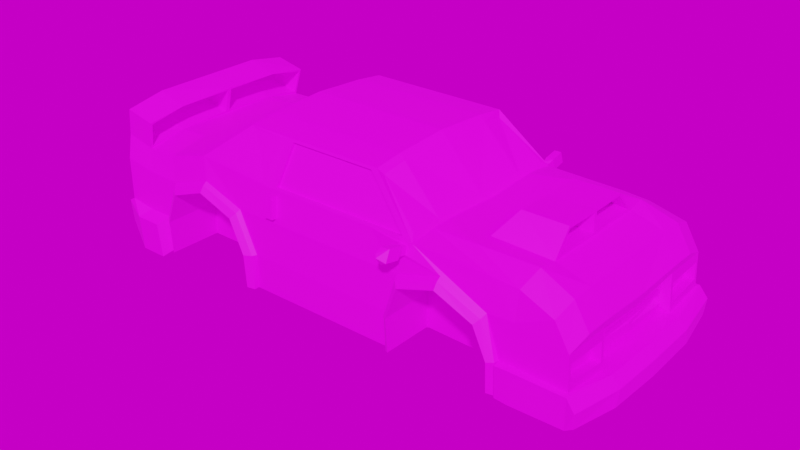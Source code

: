 # Source: Test.blend  (saved by Blender 3.5.10; exported with 4.5.12 LTS)
import bpy
from mathutils import Matrix  # noqa: F401  (used for matrix-valued properties, if any)

bpy.ops.wm.read_factory_settings(use_empty=True)
scene = bpy.context.scene
scene.name = 'Scene'

# ---- collections
col_collection = bpy.data.collections.new('Collection'); scene.collection.children.link(col_collection)

# ---- images (referenced by path relative to the original .blend; pixels are not part of the script)
import os
ASSET_DIR = os.environ.get("B2B_ASSET_DIR", "")  # directory of the original .blend (textures are referenced by path, not embedded)
HERE = os.path.dirname(os.path.abspath(__file__))  # packed textures are extracted next to this script under _unpacked/

def load_image(name, relpath, width, height, colorspace="sRGB"):
    """Load a texture the original file referenced (path relative to the .blend, or extracted next to this script)."""
    p = next((c for c in (os.path.join(HERE, relpath), os.path.join(ASSET_DIR, relpath)) if relpath and os.path.exists(c)), "")
    if p:
        img = bpy.data.images.load(p, check_existing=True)
        img.name = name
    else:  # same state as the original file: an image datablock whose file is absent (Cycles renders it pink)
        img = bpy.data.images.new(name, width, height)
        img.source = "FILE"
        img.filepath = "//" + (relpath or name)
    img.colorspace_settings.name = colorspace
    return img
img_imphenziapalette01_png = load_image('ImphenziaPalette01.png', 'textures/ImphenziaPalette01.png', 1024, 1024, 'sRGB')
img_industrial_sunset_puresky_1k_hdr = load_image('industrial_sunset_puresky_1k.hdr', 'textures/industrial_sunset_puresky_1k.hdr', 1024, 1024, 'Linear Rec.709')

# ---- materials (node trees are filled in below, after node groups)
mat_car = bpy.data.materials.new('Car')
mat_car.use_transparent_shadow = False

# ---- node groups
ng_auto_smooth = bpy.data.node_groups.new('Auto Smooth', 'GeometryNodeTree')
_s = ng_auto_smooth.interface.new_socket(name='Geometry', in_out='OUTPUT', socket_type='NodeSocketGeometry')
_s = ng_auto_smooth.interface.new_socket(name='Geometry', in_out='INPUT', socket_type='NodeSocketGeometry')
_s = ng_auto_smooth.interface.new_socket(name='Angle', in_out='INPUT', socket_type='NodeSocketFloat')
_s.subtype = 'ANGLE'
_s.min_value = 0.0
_s.max_value = 3.142
ng_auto_smooth.is_modifier = True
_N = ng_auto_smooth.nodes; _L = ng_auto_smooth.links
n0 = _N.new('NodeGroupOutput'); n0.name = 'Group Output'; n0.location = (480, -100)
n1 = _N.new('NodeGroupInput'); n1.name = 'Group Input'; n1.location = (-420, -300)
n2 = _N.new('NodeGroupInput'); n2.name = 'Group Input.001'; n2.location = (-60, -100)
n3 = _N.new('GeometryNodeSetShadeSmooth'); n3.name = 'Set Shade Smooth'; n3.location = (120, -100)
n3.domain = 'EDGE'
n4 = _N.new('GeometryNodeSetShadeSmooth'); n4.name = 'Set Shade Smooth.001'; n4.location = (300, -100)
n5 = _N.new('GeometryNodeInputMeshEdgeAngle'); n5.name = 'Edge Angle'; n5.location = (-420, -220)
n6 = _N.new('GeometryNodeInputEdgeSmooth'); n6.name = 'Is Edge Smooth'; n6.location = (-60, -160)
n7 = _N.new('GeometryNodeInputShadeSmooth'); n7.name = 'Is Face Smooth'; n7.location = (-240, -340)
n8 = _N.new('FunctionNodeBooleanMath'); n8.name = 'Boolean Math'; n8.location = (-60, -220)
n9 = _N.new('FunctionNodeCompare'); n9.name = 'Compare'; n9.location = (-240, -180)
n9.operation = 'LESS_EQUAL'
_L.new(n5.outputs[0], n9.inputs[0])
_L.new(n4.outputs[0], n0.inputs[0])
_L.new(n1.outputs[1], n9.inputs[1])
_L.new(n9.outputs[0], n8.inputs[0])
_L.new(n7.outputs[0], n8.inputs[1])
_L.new(n2.outputs[0], n3.inputs[0])
_L.new(n6.outputs[0], n3.inputs[1])
_L.new(n3.outputs[0], n4.inputs[0])
_L.new(n8.outputs[0], n3.inputs[2])
n0.is_active_output = True

# ---- material node trees
mat_car.use_nodes = True; mat_car.node_tree.nodes.clear()
_N = mat_car.node_tree.nodes; _L = mat_car.node_tree.links
n0 = _N.new('ShaderNodeBsdfPrincipled'); n0.name = 'Principled BSDF'; n0.location = (10, 300)
n0.distribution = 'GGX'
n0.subsurface_method = 'RANDOM_WALK_SKIN'
n0.inputs[3].default_value = 1.45
n0.inputs[27].default_value = (0.0, 0.0, 0.0, 1.0)
n0.inputs[28].default_value = 1.0
n1 = _N.new('ShaderNodeOutputMaterial'); n1.name = 'Material Output'; n1.location = (300, 300)
n2 = _N.new('ShaderNodeTexImage'); n2.name = 'Image Texture'; n2.location = (-428, 212)
n2.image = img_imphenziapalette01_png
n2.interpolation = 'Closest'
_L.new(n0.outputs[0], n1.inputs[0])
_L.new(n2.outputs[0], n0.inputs[0])
n1.is_active_output = True

# ---- world
world_world = bpy.data.worlds.new('World'); scene.world = world_world
world_world.use_nodes = True; world_world.node_tree.nodes.clear()
_N = world_world.node_tree.nodes; _L = world_world.node_tree.links
n0 = _N.new('ShaderNodeOutputWorld'); n0.name = 'World Output'; n0.location = (300, 300)
n1 = _N.new('ShaderNodeBackground'); n1.name = 'Background'; n1.location = (10, 300)
n1.inputs[1].default_value = 0.8
n2 = _N.new('ShaderNodeTexEnvironment'); n2.name = 'Environment Texture'; n2.location = (-274, 261)
n2.image = img_industrial_sunset_puresky_1k_hdr
_L.new(n1.outputs[0], n0.inputs[0])
_L.new(n2.outputs[0], n1.inputs[0])
n0.is_active_output = True
world_world.color = (0.05088, 0.05088, 0.05088)
world_world.use_sun_shadow = False
world_world.sun_shadow_jitter_overblur = 0.0

# ---- meshes
me_cube_001 = bpy.data.meshes.new('Cube.001')
me_cube_001.from_pydata([(1.468, 0.9995, 0.7538), (3.207, 0.9954, 0.7159), (3.554, 0.9881, 0.104), (3.191, 0.9906, 0.1481), (1.47, 0.9995, 0.1524), (-1.461, 1.001, 0.1524), (-3.258, 1.002, 0.1524), (-3.032, 0.9908, 1.313), (-1.721, 0.986, 1.316), (3.306, 0.9904, 0.1213), (1.355, 0.9995, 0.1293), (-1.345, 1.001, 0.1293), (-4.335, 1.033, 1.098), (1.664, 1.0, 1.318), (2.986, 0.998, 1.276), (3.188, 0.9491, 0.1026), (1.47, 0.9503, 0.1524), (-1.461, 0.9155, 0.1524), (-3.258, 0.9165, 0.1524), (-3.032, 0.9477, 1.313), (-3.373, 1.002, 0.1293), (-4.335, 1.033, 1.505), (3.554, -0.002022, 0.0598), (-4.335, 0.002466, 0.401), (-4.335, 0.002466, 1.566), (3.309, -0.00157, 0.1134), (1.354, -0.0004574, 0.1293), (-1.346, 0.0007657, 0.1293), (-3.374, 0.001919, 0.1293), (-3.373, 1.737, 0.1385), (-4.334, 1.745, 1.505), (3.109, 1.772, 1.423), (3.55, 1.771, 1.452), (3.545, 1.709, 0.1886), (3.31, 1.71, 0.2056), (1.577, 1.736, 1.751), (1.355, 1.734, 0.1385), (-0.9819, 1.761, 1.543), (-1.345, 1.735, 0.1385), (-3.137, 1.775, 1.455), (1.665, 1.92, 1.318), (2.985, 1.919, 1.266), (3.195, 1.858, 0.232), (1.471, 1.882, 0.1616), (-1.46, 1.883, 0.1616), (-3.257, 1.884, 0.1616), (-3.032, 1.923, 1.313), (-1.72, 1.922, 1.316), (-3.239, 1.002, 0.7538), (-1.459, 1.001, 0.7538), (3.206, 0.9493, 0.6987), (1.468, 0.9503, 0.7538), (-3.239, 0.9165, 0.7538), (-1.46, 0.9155, 0.7538), (-4.335, 0.002466, 0.8158), (3.545, 1.757, 0.7686), (3.324, 1.759, 0.7609), (1.353, 1.773, 0.7538), (-1.3, 1.774, 0.7538), (3.209, 1.907, 0.7577), (1.469, 1.92, 0.7538), (-3.239, 1.923, 0.7538), (-1.459, 1.922, 0.7538), (-4.334, 1.745, 1.098), (-3.397, 1.775, 0.7538), (2.327, 0.999, 1.545), (2.327, 0.9498, 1.546), (2.326, 0.9498, 0.1387), (1.703, 1.755, 1.797), (2.327, 1.92, 1.539), (2.326, 0.9498, 0.7387), (-2.378, 1.001, 1.555), (-2.378, 0.916, 0.1524), (-2.378, 0.916, 1.555), (-2.377, 1.775, 1.711), (-2.377, 1.922, 1.555), (-2.377, 0.916, 0.7538), (3.554, 1.697, 1.92), (-3.27, 1.002, 2.007), (-2.473, 1.001, 2.087), (-3.27, 1.701, 1.877), (-4.334, 1.702, 1.98), (-0.8591, 1.687, 2.028), (1.008, 1.686, 2.028), (-3.271, 0.001861, 2.007), (-2.474, 0.001407, 2.087), (-2.297, 1.69, 2.118), (3.061, 1.846, 1.35), (1.587, 1.847, 1.404), (3.288, 1.783, 0.19), (1.376, 1.808, 0.1207), (1.374, 1.847, 0.7486), (3.303, 1.833, 0.7557), (2.326, 1.846, 1.648), (-3.351, 1.81, 0.1224), (-1.368, 1.809, 0.1224), (-1.645, 1.848, 1.403), (-3.112, 1.849, 1.403), (-1.344, 1.848, 0.7489), (-3.354, 1.849, 0.7489), (-2.378, 1.849, 1.661), (-0.8676, 0.9684, 2.852), (0.51, 0.9676, 2.852), (-1.547, 0.9688, 2.852), (-0.6712, 1.48, 2.744), (0.5103, 1.466, 2.788), (0.5094, -0.0002898, 2.909), (-0.9196, 0.0005232, 2.909), (1.029, -0.0005856, 2.817), (-1.454, 1.477, 2.748), (1.035, 0.9588, 2.761), (-1.548, 0.0008806, 2.909), (-3.854, 1.002, 0.1293), (-3.855, 0.002193, 0.1293), (-3.735, 1.775, 1.459), (-3.854, 1.737, 0.1385), (-3.866, 1.775, 0.7538), (-3.802, 1.002, 1.991), (-3.802, 1.702, 1.861), (4.432, 0.9969, 0.1084), (4.408, 0.9828, 1.138), (4.427, 0.9829, 0.812), (4.451, -0.002532, 0.06476), (4.403, -0.002505, 1.261), (4.397, 1.72, 1.157), (4.404, 1.728, 0.1937), (4.41, 1.72, 0.8768), (-0.4253, 1.0, 0.1293), (-0.4259, 0.0002423, 0.1293), (-0.8186, 1.761, 1.543), (-0.4249, 1.735, 0.1385), (-0.4037, 1.774, 0.7538), (-0.4573, 1.687, 2.028), (-0.4563, 0.9681, 2.852), (-0.4569, 0.0002599, 2.909), (-0.456, 1.48, 2.744), (-4.327, 0.03872, 2.146), (-4.327, 1.006, 2.146), (-4.326, 1.669, 2.023), (-3.795, 0.03841, 2.028), (-3.794, 1.669, 1.904), (-4.236, 0.03736, 2.555), (-4.235, 1.707, 2.431), (-3.704, 0.03706, 2.436), (-3.703, 1.043, 2.436), (-3.703, 1.707, 2.312), (-4.335, 0.002466, 2.11), (-3.695, 1.746, 2.342), (-3.803, 0.002164, 1.991), (-4.228, 0.002405, 2.591), (-4.227, 1.047, 2.591), (-4.227, 1.746, 2.46), (-3.696, 0.002103, 2.472), (4.144, 1.771, 1.73), (1.691, 0.9984, 2.065), (3.12, 1.698, 1.949), (1.694, 1.573, 2.07), (1.696, -0.0009651, 2.067), (4.391, 1.771, 1.312), (4.417, 1.77, 0.7426), (4.246, 0.9829, 1.12), (4.235, 1.72, 1.142), (4.265, 0.9829, 0.7969), (4.249, 1.719, 0.8726), (4.399, 0.9324, 1.319), (4.438, 0.9325, 0.6646), (4.451, -0.002532, 0.6644), (4.164, 0.9124, 1.265), (4.167, -0.00237, 1.233), (4.202, 0.9121, 0.6611), (4.212, -0.002397, 0.6744), (4.44, 0.9295, 1.463), (4.437, 1.388, 1.456), (4.185, 0.9947, 1.889), (4.442, -0.002527, 1.428), (4.19, -0.002384, 1.902), (3.633, -0.002067, 2.059), (2.586, 0.9956, 2.087), (3.624, 0.9131, 2.092), (1.86, 0.996, 2.107), (2.585, 1.315, 2.093), (2.589, -0.001473, 2.083), (1.817, 1.286, 2.064), (1.924, -0.001094, 2.111), (4.185, 1.388, 1.876), (3.609, 1.315, 2.098), (3.195, 1.716, 0.228), (3.306, 0.5515, 0.09316), (0.9481, 0.9673, 2.852), (0.8494, 1.479, 2.744), (0.9475, -0.0005391, 2.909), (1.778, 0.999, 1.971), (1.589, 1.686, 2.025), (1.778, -0.001012, 1.975), (1.57, 1.727, 1.931), (-0.456, 1.467, 2.788), (0.5103, 1.479, 2.744), (0.9484, 1.466, 2.788), (-0.9229, 1.482, 2.749), (-1.108, 1.687, 2.039), (1.707, 1.708, 1.924), (1.008, 1.636, 2.014), (0.5102, 1.429, 2.729), (-0.4573, 1.637, 2.014), (-0.4561, 1.43, 2.729), (0.8494, 1.429, 2.729), (-0.6712, 1.43, 2.729), (-0.8591, 1.637, 2.014), (1.589, 1.636, 2.011), (-0.8513, 1.713, 1.893), (-0.7836, 1.467, 2.788), (-2.473, 1.701, 2.096), (-1.547, 1.468, 2.788), (-2.39, 0.00136, 2.161), (-1.637, 0.962, 2.779), (1.013, 1.39, 2.685), (-4.335, 1.002, 0.8158), (-4.335, 1.002, 1.566), (-4.334, 1.776, 1.566), (-4.334, 1.776, 0.8158), (-4.139, 1.033, 1.098), (-4.139, 1.033, 1.505), (-4.138, 1.745, 1.505), (-4.138, 1.745, 1.098), (-4.139, 1.556, 1.505), (-4.139, 1.556, 1.098), (-1.632, 0.0009282, 2.835), (-2.386, 1.594, 2.169), (-1.636, 1.407, 2.721), (-2.384, 1.001, 2.16), (-2.273, 0.001293, 2.073), (-1.514, 0.0008613, 2.746), (-2.269, 1.588, 2.08), (-1.518, 1.401, 2.633), (-2.266, 0.9953, 2.072), (-1.519, 0.9564, 2.691), (1.567, 1.773, 1.45), (2.327, 1.772, 1.698), (1.008, 1.699, 1.985), (1.778, 1.698, 1.976), (1.596, 1.86, 1.783), (1.7, 1.871, 1.819), (1.703, 1.824, 1.946), (1.736, 1.95, 1.806), (1.742, 1.876, 2.008), (1.729, 2.197, 1.853), (1.734, 2.122, 2.055), (1.596, 1.833, 1.952), (1.596, 1.906, 2.0), (1.596, 1.91, 1.732), (1.596, 2.157, 1.778), (1.597, 2.139, 2.043), (1.597, 2.255, 1.92), (1.597, 2.252, 1.994), (2.84, 0.6604, 2.442), (3.609, 0.6451, 2.402), (3.607, -0.002052, 2.434), (2.84, -0.001616, 2.427), (3.623, 0.995, 2.058), (3.606, 0.66, 2.442), (3.632, 0.03321, 2.096), (3.34, 0.03451, 2.103), (3.611, 0.02577, 2.395), (3.317, 0.02707, 2.393), (3.334, 0.9144, 2.107), (3.316, 0.6464, 2.407), (3.541, 1.88, 0.755), (3.543, 1.832, 0.1763), (3.317, 1.832, 0.1936), (3.331, 1.882, 0.7485), (4.428, 1.819, 0.1823), (4.446, 1.86, 0.7302), (4.584, 0.9335, 0.657), (4.577, 0.9979, 0.1053), (4.594, -0.002614, 0.06199), (4.603, -0.002619, 0.6554), (4.728, 0.9465, 0.4971), (4.72, 1.011, 0.2283), (4.736, -0.002694, 0.2035), (4.572, 1.832, 0.2762), (4.745, -0.002699, 0.4976), (4.59, 1.873, 0.5442), (-1.62, 1.774, 1.452), (-1.026, 1.7, 1.985), (-0.4566, 1.774, 1.451), (-0.4572, 1.7, 1.985), (-0.9818, 1.866, 1.558), (-0.8186, 1.866, 1.558), (-0.8187, 1.817, 1.907), (-3.979, 1.199, 0.01538), (-4.46, 1.001, 0.3278), (-4.459, 1.735, 0.3371), (-4.46, 0.002538, 0.3278), (-3.98, 0.002264, 0.01538), (-4.46, 0.002538, 0.7426), (-4.46, 1.001, 0.7426), (-3.991, 1.973, 0.6399), (-3.522, 1.972, 0.6399), (-4.459, 1.774, 0.7426), (-3.979, 1.934, 0.0246), (-3.498, 1.934, 0.0246), (4.171, 0.9124, 1.161), (4.174, 0.9123, 1.107), (4.178, 0.9123, 1.052), (4.181, 0.9123, 0.9971), (4.188, 0.9122, 0.8855), (4.179, -0.002378, 1.086), (4.183, -0.00238, 1.036), (4.168, 0.9124, 1.213), (4.185, 0.9123, 0.9415), (4.192, 0.9122, 0.8293), (4.171, -0.002373, 1.185), (4.175, -0.002375, 1.136), (4.187, -0.002382, 0.9854), (4.192, -0.002385, 0.9341), (4.247, 0.9128, 1.231), (4.25, 0.9128, 1.177), (4.254, 0.9128, 1.123), (4.257, 0.9128, 1.068), (4.26, 0.9127, 1.012), (4.264, 0.9127, 0.9562), (4.274, 0.9126, 0.7861), (4.278, 0.9126, 0.7294), (4.25, -0.002418, 1.202), (4.254, -0.00242, 1.153), (4.258, -0.002423, 1.103), (4.262, -0.002425, 1.052), (4.267, -0.002427, 1.001), (4.271, -0.00243, 0.9489), (4.275, -0.002432, 0.8967), (4.279, -0.002434, 0.8442), (4.283, -0.002437, 0.7916), (4.287, -0.002439, 0.739), (1.467, -1.001, 0.7538), (3.206, -0.9984, 0.7159), (3.553, -0.9922, 0.104), (3.19, -0.9936, 0.1481), (1.469, -1.001, 0.1524), (-1.462, -0.9992, 0.1524), (-3.259, -0.9981, 0.1524), (-3.034, -0.9874, 1.313), (-1.722, -0.984, 1.316), (3.305, -0.9936, 0.1213), (1.353, -1.0, 0.1293), (-1.346, -0.9992, 0.1293), (-4.336, -1.029, 1.098), (1.663, -1.002, 1.318), (2.985, -1.001, 1.276), (3.187, -0.9521, 0.1026), (1.469, -0.9514, 0.1524), (-1.462, -0.9138, 0.1524), (-3.259, -0.9128, 0.1524), (-3.034, -0.9443, 1.313), (-3.374, -0.9981, 0.1293), (-4.336, -1.029, 1.505), (-3.375, -1.733, 0.1385), (-4.336, -1.74, 1.505), (3.107, -1.775, 1.423), (3.548, -1.775, 1.452), (3.543, -1.713, 0.1886), (3.308, -1.713, 0.2056), (1.575, -1.738, 1.751), (1.353, -1.735, 0.1385), (-0.9839, -1.76, 1.543), (-1.347, -1.734, 0.1385), (-3.139, -1.772, 1.455), (1.663, -1.922, 1.318), (2.983, -1.922, 1.266), (3.193, -1.861, 0.232), (1.469, -1.883, 0.1616), (-1.463, -1.881, 0.1616), (-3.259, -1.88, 0.1616), (-3.034, -1.919, 1.313), (-1.723, -1.92, 1.316), (-3.24, -0.9982, 0.7538), (-1.461, -0.9992, 0.7538), (3.205, -0.9524, 0.6987), (1.467, -0.9514, 0.7538), (-3.24, -0.9128, 0.7538), (-1.461, -0.9138, 0.7538), (3.543, -1.761, 0.7686), (3.322, -1.762, 0.7609), (1.351, -1.774, 0.7538), (-1.303, -1.773, 0.7538), (3.207, -1.91, 0.7577), (1.466, -1.921, 0.7538), (-3.241, -1.919, 0.7538), (-1.461, -1.92, 0.7538), (-4.336, -1.74, 1.098), (-3.399, -1.771, 0.7538), (2.326, -1.001, 1.545), (2.326, -0.9519, 1.546), (2.325, -0.9519, 0.1387), (1.701, -1.757, 1.797), (2.324, -1.922, 1.539), (2.325, -0.9519, 0.7387), (-2.379, -0.9986, 1.555), (-2.379, -0.9133, 0.1524), (-2.379, -0.9133, 1.555), (-2.379, -1.772, 1.711), (-2.379, -1.92, 1.555), (-2.378, -0.9133, 0.7538), (3.552, -1.701, 1.92), (-3.271, -0.9981, 2.007), (-2.475, -0.9986, 2.087), (-3.272, -1.698, 1.877), (-4.336, -1.697, 1.98), (-0.861, -1.686, 2.028), (1.006, -1.687, 2.028), (-2.299, -1.688, 2.118), (3.059, -1.849, 1.35), (1.585, -1.848, 1.404), (3.286, -1.786, 0.19), (1.374, -1.809, 0.1207), (1.372, -1.848, 0.7486), (3.301, -1.836, 0.7557), (2.324, -1.848, 1.648), (-3.353, -1.806, 0.1224), (-1.37, -1.808, 0.1224), (-1.647, -1.846, 1.403), (-3.114, -1.845, 1.403), (-1.346, -1.846, 0.7489), (-3.356, -1.845, 0.7489), (-2.38, -1.846, 1.661), (-0.8687, -0.9674, 2.852), (0.5089, -0.9682, 2.852), (-1.548, -0.967, 2.852), (-0.6729, -1.479, 2.744), (0.5086, -1.467, 2.788), (-1.456, -1.475, 2.748), (1.034, -0.9599, 2.761), (-3.855, -0.9978, 0.1293), (-3.738, -1.771, 1.459), (-3.856, -1.732, 0.1385), (-3.868, -1.771, 0.7538), (-3.804, -0.9978, 1.991), (-3.804, -1.697, 1.861), (4.43, -1.002, 0.1084), (4.407, -0.9878, 1.138), (4.426, -0.9879, 0.812), (4.395, -1.725, 1.157), (4.402, -1.733, 0.1937), (4.408, -1.725, 0.8768), (-0.4265, -0.9998, 0.1293), (-0.8206, -1.76, 1.543), (-0.4269, -1.734, 0.1385), (-0.4057, -1.773, 0.7538), (-0.4592, -1.687, 2.028), (-0.4574, -0.9676, 2.852), (-0.4577, -1.479, 2.744), (-4.327, -0.03379, 2.146), (-4.328, -1.001, 2.146), (-4.328, -1.664, 2.023), (-3.795, -0.03409, 2.028), (-3.796, -1.665, 1.904), (-4.236, -0.03254, 2.555), (-4.237, -1.702, 2.431), (-3.704, -0.03284, 2.436), (-3.704, -1.039, 2.436), (-3.705, -1.703, 2.312), (-3.697, -1.742, 2.342), (-4.229, -1.042, 2.591), (-4.229, -1.742, 2.46), (4.142, -1.776, 1.73), (1.69, -1.0, 2.065), (3.118, -1.701, 1.949), (1.693, -1.575, 2.07), (4.388, -1.776, 1.312), (4.415, -1.775, 0.7426), (4.245, -0.9877, 1.12), (4.233, -1.725, 1.142), (4.263, -0.9878, 0.7969), (4.247, -1.724, 0.8726), (4.398, -0.9374, 1.319), (4.437, -0.9376, 0.6646), (4.163, -0.9171, 1.265), (4.201, -0.9169, 0.6611), (4.439, -0.9346, 1.463), (4.435, -1.393, 1.456), (4.184, -0.9995, 1.889), (2.585, -0.9986, 2.087), (3.623, -0.9172, 2.092), (1.859, -0.9981, 2.107), (2.583, -1.318, 2.093), (1.815, -1.288, 2.064), (4.183, -1.393, 1.876), (3.608, -1.319, 2.098), (3.193, -1.719, 0.228), (3.305, -0.5547, 0.09316), (0.947, -0.9684, 2.852), (0.8477, -1.48, 2.744), (1.777, -1.001, 1.971), (1.587, -1.688, 2.025), (1.568, -1.729, 1.931), (-0.4577, -1.466, 2.788), (0.5086, -1.48, 2.744), (0.9467, -1.467, 2.788), (-0.9246, -1.481, 2.749), (-1.11, -1.686, 2.039), (1.705, -1.71, 1.924), (1.006, -1.637, 2.014), (0.5086, -1.43, 2.729), (-0.4591, -1.636, 2.014), (-0.4577, -1.429, 2.729), (0.8478, -1.43, 2.729), (-0.6729, -1.429, 2.729), (-0.861, -1.636, 2.014), (1.587, -1.638, 2.011), (-0.8533, -1.712, 1.893), (-0.7853, -1.466, 2.788), (-2.475, -1.698, 2.096), (-1.549, -1.466, 2.788), (-1.638, -0.9601, 2.779), (1.011, -1.391, 2.685), (-4.336, -0.9975, 0.8158), (-4.336, -0.9975, 1.566), (-4.336, -1.771, 1.566), (-4.336, -1.771, 0.8158), (-4.14, -1.029, 1.098), (-4.14, -1.029, 1.505), (-4.14, -1.74, 1.505), (-4.14, -1.74, 1.098), (-4.14, -1.552, 1.505), (-4.14, -1.552, 1.098), (-2.388, -1.591, 2.169), (-1.637, -1.405, 2.721), (-2.385, -0.9982, 2.16), (-2.271, -1.586, 2.08), (-1.52, -1.4, 2.633), (-2.267, -0.9928, 2.072), (-1.521, -0.9547, 2.691), (1.565, -1.774, 1.45), (2.325, -1.774, 1.698), (1.006, -1.7, 1.985), (1.776, -1.7, 1.976), (1.594, -1.862, 1.783), (1.698, -1.873, 1.819), (1.701, -1.826, 1.946), (1.734, -1.952, 1.806), (1.74, -1.878, 2.008), (1.726, -2.199, 1.853), (1.732, -2.124, 2.055), (1.594, -1.835, 1.952), (1.594, -1.907, 2.0), (1.594, -1.912, 1.732), (1.594, -2.158, 1.778), (1.594, -2.141, 2.043), (1.594, -2.257, 1.92), (1.594, -2.254, 1.994), (2.839, -0.6636, 2.442), (3.609, -0.6492, 2.402), (3.622, -0.9991, 2.058), (3.605, -0.6641, 2.442), (3.631, -0.03734, 2.096), (3.34, -0.03831, 2.103), (3.611, -0.02987, 2.395), (3.317, -0.03085, 2.393), (3.332, -0.9182, 2.107), (3.315, -0.6502, 2.407), (3.538, -1.884, 0.755), (3.541, -1.836, 0.1763), (3.315, -1.836, 0.1936), (3.329, -1.885, 0.7485), (4.426, -1.824, 0.1823), (4.444, -1.865, 0.7302), (4.583, -0.9387, 0.657), (4.576, -1.003, 0.1053), (4.727, -0.9519, 0.4971), (4.719, -1.016, 0.2283), (4.57, -1.837, 0.2762), (4.588, -1.878, 0.5442), (-1.622, -1.772, 1.452), (-1.028, -1.699, 1.985), (-0.4586, -1.773, 1.451), (-0.4592, -1.699, 1.985), (-0.984, -1.865, 1.558), (-0.8533, -1.816, 1.907), (-0.8207, -1.865, 1.558), (-3.98, -1.195, 0.01538), (-4.461, -0.9957, 0.3278), (-4.461, -1.73, 0.3371), (-4.461, -0.9957, 0.7426), (-3.993, -1.968, 0.6399), (-3.525, -1.968, 0.6399), (-4.461, -1.769, 0.7426), (-3.981, -1.929, 0.0246), (-3.5, -1.93, 0.0246), (4.167, -0.9171, 1.213), (4.17, -0.9171, 1.161), (4.173, -0.9171, 1.107), (4.177, -0.9171, 1.052), (4.184, -0.917, 0.9415), (4.191, -0.917, 0.8293), (4.194, -0.917, 0.7731), (4.197, -0.9169, 0.717), (4.18, -0.917, 0.9971), (4.187, -0.917, 0.8855), (4.246, -0.9177, 1.231), (4.249, -0.9176, 1.177), (4.252, -0.9176, 1.123), (4.256, -0.9176, 1.068), (4.259, -0.9176, 1.012), (4.263, -0.9176, 0.9562)], [], [(89, 92, 56, 34), (54, 24, 217, 216), (218, 217, 137, 81), (282, 74, 211, 283), (48, 7, 19, 52), (31, 237, 239, 155), (88, 91, 57, 236), (30, 63, 223, 222), (114, 218, 81, 118), (32, 77, 153, 158), (1, 3, 15, 50), (1, 14, 41, 59), (130, 131, 57, 36), (54, 216, 295, 294), (65, 13, 40, 69), (49, 8, 47, 62), (127, 11, 38, 130), (2, 9, 34, 33), (70, 66, 14, 50), (76, 73, 8, 53), (49, 5, 17, 53), (0, 13, 51), (65, 14, 66), (97, 99, 64, 39), (71, 8, 73), (48, 6, 45, 61), (71, 7, 46, 75), (95, 98, 58, 38), (55, 32, 158, 159), (127, 128, 27, 11), (2, 22, 25, 187, 9), (29, 115, 299, 300), (2, 33, 125, 119), (56, 31, 32, 55), (131, 284, 236, 57), (93, 88, 236, 237), (92, 87, 31, 56), (13, 0, 60, 40), (91, 90, 36, 57), (100, 97, 39, 74), (99, 94, 29, 64), (98, 96, 282, 58), (32, 31, 155, 77), (219, 116, 296, 298), (0, 4, 43, 60), (125, 33, 267, 270), (166, 122, 274, 275), (7, 48, 61, 46), (4, 0, 51, 16), (8, 49, 53), (72, 76, 53, 17), (67, 70, 50, 15), (5, 49, 62, 44), (3, 1, 59, 42, 186), (14, 1, 50), (216, 219, 298, 295), (6, 48, 52, 18), (113, 23, 292, 293), (16, 51, 70, 67), (87, 93, 237, 31), (13, 65, 66), (51, 13, 66, 70), (209, 129, 287, 288), (14, 65, 69, 41), (18, 52, 76, 72), (74, 39, 80, 211), (96, 100, 74, 282), (8, 71, 75, 47), (7, 71, 73, 19), (52, 19, 73, 76), (68, 35, 240, 241), (116, 114, 39, 64), (117, 78, 80, 118), (85, 79, 78, 84), (199, 86, 109, 198), (78, 79, 211, 80), (132, 82, 207, 203), (217, 24, 146, 137), (41, 69, 93, 87), (60, 43, 90, 91), (59, 41, 87, 92), (69, 40, 88, 93), (40, 60, 91, 88), (42, 59, 92, 89), (47, 75, 100, 96), (62, 47, 96, 98), (61, 45, 94, 99), (75, 46, 97, 100), (44, 62, 98, 95), (46, 61, 99, 97), (190, 188, 102, 106), (134, 133, 101, 107), (133, 102, 105, 195), (103, 101, 210, 212), (102, 188, 197, 105), (107, 101, 103, 111), (189, 192, 208, 205), (84, 78, 117, 148), (219, 218, 114, 116), (115, 112, 289, 299), (20, 28, 113, 112), (20, 112, 115, 29), (39, 114, 118, 80), (164, 158, 172, 171), (166, 165, 169, 170), (126, 124, 161, 163), (122, 119, 273, 274), (165, 166, 275, 272), (22, 2, 119, 122), (174, 171, 173, 175), (135, 196, 202, 204), (101, 133, 195, 210), (106, 102, 133, 134), (236, 284, 285, 238), (58, 282, 284, 131), (10, 26, 128, 127), (10, 127, 130, 36), (38, 58, 131, 130), (152, 144, 150, 149), (150, 144, 147, 151), (118, 81, 151, 147), (136, 137, 146), (137, 138, 81), (145, 140, 118, 147), (140, 117, 118), (117, 139, 148), (150, 141, 149), (142, 150, 151), (144, 145, 147), (143, 144, 152), (138, 142, 151, 81), (139, 143, 152, 148), (141, 136, 146, 149), (117, 140, 138, 137), (140, 145, 142, 138), (145, 144, 150, 142), (144, 143, 141, 150), (143, 139, 136, 141), (139, 117, 137, 136), (123, 164, 171, 174), (158, 153, 184, 172), (153, 77, 185, 184), (155, 239, 182, 180), (191, 193, 183, 179), (120, 124, 158, 164), (121, 120, 164, 165), (124, 126, 159, 158), (126, 121, 165, 159), (160, 162, 163, 161), (124, 120, 160, 161), (121, 126, 163, 162), (120, 121, 162, 160), (171, 172, 184, 173), (308, 167, 168, 311), (165, 164, 167, 308, 301, 302, 303, 304, 309, 305, 310, 321, 322, 169), (164, 123, 168, 167), (185, 258, 173, 184), (179, 177, 180, 182), (177, 258, 185, 180), (181, 177, 179, 183), (258, 176, 175, 173), (77, 155, 180, 185), (239, 191, 179, 182), (42, 89, 34, 186), (186, 34, 9, 3), (187, 15, 3, 9), (43, 4, 16, 67, 15, 187, 25, 26, 10, 36, 90), (28, 20, 29, 94, 45, 6, 18, 72, 17, 5, 44, 95, 38, 11, 27), (110, 215, 197, 188), (108, 110, 188, 190), (156, 154, 191, 239), (154, 157, 193, 191), (215, 156, 239, 197), (132, 83, 238, 285), (196, 135, 195, 105), (189, 196, 105, 197), (104, 82, 283, 210), (82, 132, 285, 283), (135, 104, 210, 195), (192, 189, 197, 239), (83, 192, 239, 238), (208, 201, 202, 205), (203, 207, 206, 204), (201, 203, 204, 202), (196, 189, 205, 202), (83, 132, 203, 201), (192, 83, 201, 208), (104, 135, 204, 206), (82, 104, 206, 207), (109, 86, 211, 212), (86, 199, 283, 211), (198, 109, 212, 210), (199, 198, 210, 283), (227, 228, 212, 211), (229, 227, 211, 79), (213, 229, 79, 85), (228, 214, 103, 212), (214, 226, 111, 103), (154, 156, 215, 110), (157, 154, 110, 108), (21, 12, 216, 217), (30, 21, 217, 218), (63, 30, 218, 219), (12, 63, 219, 216), (12, 21, 221, 220), (63, 12, 220, 225, 223), (21, 30, 222, 224, 221), (221, 224, 225, 220), (225, 224, 222, 223), (226, 214, 235, 231), (234, 230, 231, 235), (232, 234, 235, 233), (229, 213, 230, 234), (228, 227, 232, 233), (214, 228, 233, 235), (227, 229, 234, 232), (35, 68, 237, 236), (194, 35, 236, 238), (68, 200, 239, 237), (200, 194, 238, 239), (247, 242, 244, 248), (194, 200, 242, 247), (35, 194, 247, 240), (200, 68, 241, 242), (244, 243, 245, 246), (242, 241, 243, 244), (241, 240, 249, 243), (251, 246, 253), (243, 249, 250, 245), (248, 244, 246, 251), (246, 245, 252, 253), (245, 250, 252), (240, 247, 248, 249), (249, 248, 251, 250), (250, 251, 253, 252), (256, 259, 254, 257), (260, 178, 264, 261), (177, 181, 257, 254), (258, 177, 254, 259), (178, 260, 176, 258), (262, 255, 259, 256), (260, 262, 256, 176), (255, 178, 258, 259), (261, 264, 265, 263), (262, 260, 261, 263), (178, 255, 265, 264), (255, 262, 263, 265), (268, 269, 266, 267), (267, 266, 271, 270), (275, 274, 278, 280), (271, 272, 276, 281), (34, 56, 269, 268), (56, 55, 266, 269), (119, 125, 270, 273), (159, 165, 272, 271), (55, 159, 271, 266), (33, 34, 268, 267), (276, 277, 279, 281), (277, 276, 280, 278), (274, 273, 277, 278), (272, 275, 280, 276), (270, 271, 281, 279), (273, 270, 279, 277), (209, 37, 282, 283), (37, 129, 284, 282), (209, 283, 285), (129, 209, 285, 284), (287, 286, 288), (129, 37, 286, 287), (37, 209, 288, 286), (289, 290, 291, 299), (289, 293, 292, 290), (299, 296, 297, 300), (290, 295, 298, 291), (292, 294, 295, 290), (291, 298, 296, 299), (64, 29, 300, 297), (116, 64, 297, 296), (23, 54, 294, 292), (112, 113, 293, 289), (169, 322, 332, 170), (321, 310, 330, 331), (305, 309, 314, 329), (304, 303, 307, 313), (302, 301, 312, 306), (312, 301, 316, 324), (322, 321, 331, 332), (310, 305, 329, 330), (320, 319, 327, 328), (318, 317, 325, 326), (316, 315, 323, 324), (308, 311, 323, 315), (311, 312, 324, 323), (306, 307, 326, 325), (314, 309, 320, 328), (313, 314, 328, 327), (301, 308, 315, 316), (304, 313, 327, 319), (303, 302, 317, 318), (307, 303, 318, 326), (309, 304, 319, 320), (302, 306, 325, 317), (412, 360, 381, 415), (54, 514, 515, 24), (516, 406, 451, 515), (571, 572, 510, 399), (374, 378, 352, 340), (357, 465, 534, 532), (411, 531, 382, 414), (356, 520, 521, 388), (432, 436, 406, 516), (358, 467, 463, 402), (334, 376, 348, 336), (334, 384, 367, 347), (445, 362, 382, 446), (54, 294, 581, 514), (390, 394, 366, 346), (375, 387, 373, 341), (443, 445, 364, 344), (335, 359, 360, 342), (395, 376, 347, 391), (401, 379, 341, 398), (375, 379, 350, 338), (333, 377, 346), (390, 391, 347), (420, 365, 389, 422), (396, 398, 341), (374, 386, 371, 339), (396, 400, 372, 340), (418, 364, 383, 421), (380, 468, 467, 358), (443, 344, 27, 128), (335, 342, 488, 25, 22), (355, 586, 585, 433), (335, 437, 441, 359), (381, 380, 358, 357), (446, 382, 531, 573), (416, 532, 531, 411), (415, 381, 357, 410), (346, 366, 385, 333), (414, 382, 362, 413), (423, 399, 365, 420), (422, 389, 355, 417), (421, 383, 571, 419), (358, 402, 465, 357), (517, 584, 582, 434), (333, 385, 369, 337), (441, 563, 560, 359), (340, 372, 386, 374), (337, 349, 377, 333), (341, 379, 375), (397, 350, 379, 401), (392, 348, 376, 395), (338, 370, 387, 375), (336, 487, 368, 384, 334), (347, 376, 334), (514, 581, 584, 517), (339, 351, 378, 374), (349, 392, 395, 377), (410, 357, 532, 416), (346, 391, 390), (377, 395, 391, 346), (508, 576, 577, 444), (347, 367, 394, 390), (351, 397, 401, 378), (399, 510, 405, 365), (419, 571, 399, 423), (341, 373, 400, 396), (340, 352, 398, 396), (378, 401, 398, 352), (393, 536, 535, 361), (434, 389, 365, 432), (435, 436, 405, 403), (85, 84, 403, 404), (498, 497, 429, 409), (403, 405, 510, 404), (447, 502, 506, 407), (515, 451, 146, 24), (367, 410, 416, 394), (385, 414, 413, 369), (384, 415, 410, 367), (394, 416, 411, 366), (366, 411, 414, 385), (368, 412, 415, 384), (373, 419, 423, 400), (387, 421, 419, 373), (386, 422, 417, 371), (400, 423, 420, 372), (370, 418, 421, 387), (372, 420, 422, 386), (190, 106, 425, 489), (134, 107, 424, 448), (448, 494, 428, 425), (426, 511, 509, 424), (425, 428, 496, 489), (107, 111, 426, 424), (490, 504, 507, 492), (84, 148, 435, 403), (517, 434, 432, 516), (433, 585, 578, 431), (353, 431, 113, 28), (353, 355, 433, 431), (365, 405, 436, 432), (473, 477, 478, 467), (166, 170, 476, 474), (442, 472, 470, 440), (122, 274, 566, 437), (474, 565, 275, 166), (22, 122, 437, 335), (174, 175, 479, 477), (449, 503, 501, 495), (424, 509, 494, 448), (106, 134, 448, 425), (531, 533, 574, 573), (383, 446, 573, 571), (343, 443, 128, 26), (343, 362, 445, 443), (364, 445, 446, 383), (152, 149, 461, 458), (461, 462, 460, 458), (436, 460, 462, 406), (450, 146, 451), (451, 406, 452), (459, 460, 436, 454), (454, 436, 435), (435, 148, 453), (461, 149, 455), (456, 462, 461), (458, 460, 459), (457, 152, 458), (452, 406, 462, 456), (453, 148, 152, 457), (455, 149, 146, 450), (435, 451, 452, 454), (454, 452, 456, 459), (459, 456, 461, 458), (458, 461, 455, 457), (457, 455, 450, 453), (453, 450, 451, 435), (123, 174, 477, 473), (467, 478, 485, 463), (463, 485, 486, 402), (465, 483, 484, 534), (491, 482, 183, 193), (438, 473, 467, 440), (439, 474, 473, 438), (440, 467, 468, 442), (442, 468, 474, 439), (469, 470, 472, 471), (440, 470, 469, 438), (439, 471, 472, 442), (438, 469, 471, 439), (477, 479, 485, 478), (587, 311, 168, 475), (474, 476, 594, 593, 592, 596, 591, 595, 590, 589, 588, 587, 475, 473), (473, 475, 168, 123), (486, 485, 479, 551), (482, 484, 483, 480), (480, 483, 486, 551), (181, 183, 482, 480), (551, 479, 175, 176), (402, 486, 483, 465), (534, 484, 482, 491), (368, 487, 360, 412), (487, 336, 342, 360), (488, 342, 336, 348), (369, 413, 362, 343, 26, 25, 488, 348, 392, 349, 337), (28, 27, 344, 364, 418, 370, 338, 350, 397, 351, 339, 371, 417, 355, 353), (430, 489, 496, 513), (108, 190, 489, 430), (466, 534, 491, 464), (464, 491, 193, 157), (513, 496, 534, 466), (447, 574, 533, 408), (495, 428, 494, 449), (490, 496, 428, 495), (427, 509, 572, 407), (407, 572, 574, 447), (449, 494, 509, 427), (492, 534, 496, 490), (408, 533, 534, 492), (507, 504, 501, 500), (502, 503, 505, 506), (500, 501, 503, 502), (495, 501, 504, 490), (408, 500, 502, 447), (492, 507, 500, 408), (427, 505, 503, 449), (407, 506, 505, 427), (429, 511, 510, 409), (409, 510, 572, 498), (497, 509, 511, 429), (498, 572, 509, 497), (524, 510, 511, 525), (526, 404, 510, 524), (213, 85, 404, 526), (525, 511, 426, 512), (512, 426, 111, 226), (464, 430, 513, 466), (157, 108, 430, 464), (354, 515, 514, 345), (356, 516, 515, 354), (388, 517, 516, 356), (345, 514, 517, 388), (345, 518, 519, 354), (388, 521, 523, 518, 345), (354, 519, 522, 520, 356), (519, 518, 523, 522), (523, 521, 520, 522), (226, 231, 530, 512), (529, 530, 231, 230), (527, 528, 530, 529), (526, 529, 230, 213), (525, 528, 527, 524), (512, 530, 528, 525), (524, 527, 529, 526), (361, 531, 532, 393), (493, 533, 531, 361), (393, 532, 534, 499), (499, 534, 533, 493), (542, 543, 539, 537), (493, 542, 537, 499), (361, 535, 542, 493), (499, 537, 536, 393), (539, 541, 540, 538), (537, 539, 538, 536), (536, 538, 544, 535), (546, 548, 541), (538, 540, 545, 544), (543, 546, 541, 539), (541, 548, 547, 540), (540, 547, 545), (535, 544, 543, 542), (544, 545, 546, 543), (545, 547, 548, 546), (256, 257, 549, 552), (553, 554, 557, 481), (480, 549, 257, 181), (551, 552, 549, 480), (481, 551, 176, 553), (555, 256, 552, 550), (553, 176, 256, 555), (550, 552, 551, 481), (554, 556, 558, 557), (555, 556, 554, 553), (481, 557, 558, 550), (550, 558, 556, 555), (561, 560, 559, 562), (560, 563, 564, 559), (564, 570, 567, 565), (360, 561, 562, 381), (381, 562, 559, 380), (437, 566, 563, 441), (468, 564, 565, 474), (380, 559, 564, 468), (359, 560, 561, 360), (567, 570, 569, 568), (568, 278, 280, 567), (274, 278, 568, 566), (565, 567, 280, 275), (563, 569, 570, 564), (566, 568, 569, 563), (508, 572, 571, 363), (363, 571, 573, 444), (508, 574, 572), (444, 573, 574, 508), (577, 576, 575), (444, 577, 575, 363), (363, 575, 576, 508), (578, 585, 580, 579), (578, 579, 292, 293), (585, 586, 583, 582), (579, 580, 584, 581), (292, 579, 581, 294), (580, 585, 582, 584), (389, 583, 586, 355), (434, 582, 583, 389), (431, 578, 293, 113), (476, 170, 332, 594), (593, 331, 330, 592), (596, 329, 314, 591), (595, 313, 307, 590), (589, 306, 312, 588), (312, 324, 598, 588), (594, 332, 331, 593), (592, 330, 329, 596), (602, 328, 327, 601), (600, 326, 325, 599), (598, 324, 323, 597), (587, 597, 323, 311), (314, 328, 602, 591), (588, 598, 597, 587), (595, 601, 327, 313), (590, 600, 599, 589), (307, 326, 600, 590), (591, 602, 601, 595), (589, 599, 325, 306)])
_uv = me_cube_001.uv_layers.new(name='UVMap')
_uv.uv.foreach_set('vector', [0.0546, 0.5584, 0.0546, 0.5584, 0.0546, 0.5584, 0.0546, 0.5584, 0.0546, 0.5584, 0.0546, 0.5584, 0.0546, 0.5584, 0.0546, 0.5584, 0.0546, 0.5584, 0.0546, 0.5584, 0.0546, 0.5584, 0.0546, 0.5584, 0.0546, 0.5584, 0.0546, 0.5584, 0.0546, 0.5584, 0.0546, 0.5584, 0.0546, 0.5584, 0.0546, 0.5584, 0.0546, 0.5584, 0.0546, 0.5584, 0.0546, 0.5584, 0.0546, 0.5584, 0.0546, 0.5584, 0.0546, 0.5584, 0.0546, 0.5584, 0.0546, 0.5584, 0.0546, 0.5584, 0.0546, 0.5584, 0.0546, 0.5584, 0.0546, 0.5584, 0.0546, 0.5584, 0.0546, 0.5584, 0.0546, 0.5584, 0.0546, 0.5584, 0.0546, 0.5584, 0.0546, 0.5584, 0.0546, 0.5584, 0.0546, 0.5584, 0.0546, 0.5584, 0.0546, 0.5584, 0.0546, 0.5584, 0.0546, 0.5584, 0.0546, 0.5584, 0.0546, 0.5584, 0.0546, 0.5584, 0.0546, 0.5584, 0.0546, 0.5584, 0.0546, 0.5584, 0.0546, 0.5584, 0.0546, 0.5584, 0.0546, 0.5584, 0.0546, 0.5584, 0.8076, 0.9398, 0.8076, 0.9398, 0.8076, 0.9398, 0.8076, 0.9398, 0.0546, 0.5584, 0.0546, 0.5584, 0.0546, 0.5584, 0.0546, 0.5584, 0.0546, 0.5584, 0.0546, 0.5584, 0.0546, 0.5584, 0.0546, 0.5584, 0.0546, 0.5584, 0.0546, 0.5584, 0.0546, 0.5584, 0.0546, 0.5584, 0.0546, 0.5584, 0.0546, 0.5584, 0.0546, 0.5584, 0.0546, 0.5584, 0.0546, 0.5584, 0.0546, 0.5584, 0.0546, 0.5584, 0.0546, 0.5584, 0.0546, 0.5584, 0.0546, 0.5584, 0.0546, 0.5584, 0.0546, 0.5584, 0.0546, 0.5584, 0.0546, 0.5584, 0.0546, 0.5584, 0.0546, 0.5584, 0.0546, 0.5584, 0.0546, 0.5584, 0.0546, 0.5584, 0.0546, 0.5584, 0.0546, 0.5584, 0.0546, 0.5584, 0.0546, 0.5584, 0.0546, 0.5584, 0.0546, 0.5584, 0.0546, 0.5584, 0.0546, 0.5584, 0.0546, 0.5584, 0.0546, 0.5584, 0.0546, 0.5584, 0.0546, 0.5584, 0.0546, 0.5584, 0.0546, 0.5584, 0.0546, 0.5584, 0.0546, 0.5584, 0.0546, 0.5584, 0.0546, 0.5584, 0.0546, 0.5584, 0.0546, 0.5584, 0.0546, 0.5584, 0.0546, 0.5584, 0.0546, 0.5584, 0.0546, 0.5584, 0.0546, 0.5584, 0.0546, 0.5584, 0.0546, 0.5584, 0.0546, 0.5584, 0.0546, 0.5584, 0.0546, 0.5584, 0.0546, 0.5584, 0.0546, 0.5584, 0.0546, 0.5584, 0.0546, 0.5584, 0.0546, 0.5584, 0.0546, 0.5584, 0.0546, 0.5584, 0.0546, 0.5584, 0.0546, 0.5584, 0.0546, 0.5584, 0.0546, 0.5584, 0.0546, 0.5584, 0.0546, 0.5584, 0.0546, 0.5584, 0.0546, 0.5584, 0.0546, 0.5584, 0.0546, 0.5584, 0.0546, 0.5584, 0.0546, 0.5584, 0.0546, 0.5584, 0.0546, 0.5584, 0.0546, 0.5584, 0.0546, 0.5584, 0.0546, 0.5584, 0.0546, 0.5584, 0.0546, 0.5584, 0.0546, 0.5584, 0.0546, 0.5584, 0.0546, 0.5584, 0.0546, 0.5584, 0.0546, 0.5584, 0.0546, 0.5584, 0.0546, 0.5584, 0.0546, 0.5584, 0.0546, 0.5584, 0.0546, 0.5584, 0.0546, 0.5584, 0.0546, 0.5584, 0.0546, 0.5584, 0.0546, 0.5584, 0.0546, 0.5584, 0.0546, 0.5584, 0.0546, 0.5584, 0.0546, 0.5584, 0.0546, 0.5584, 0.0546, 0.5584, 0.0546, 0.5584, 0.0546, 0.5584, 0.0546, 0.5584, 0.0546, 0.5584, 0.0546, 0.5584, 0.0546, 0.5584, 0.0546, 0.5584, 0.8076, 0.9398, 0.8076, 0.9398, 0.8076, 0.9398, 0.8076, 0.9398, 0.0546, 0.5584, 0.0546, 0.5584, 0.0546, 0.5584, 0.0546, 0.5584, 0.8027, 0.9324, 0.8027, 0.9324, 0.8027, 0.9324, 0.8027, 0.9324, 0.0, 0.0, 0.0, 0.0, 0.0, 0.0, 0.0, 0.0, 0.0546, 0.5584, 0.0546, 0.5584, 0.0546, 0.5584, 0.0546, 0.5584, 0.0546, 0.5584, 0.0546, 0.5584, 0.0546, 0.5584, 0.0546, 0.5584, 0.0546, 0.5584, 0.0546, 0.5584, 0.0546, 0.5584, 0.0546, 0.5584, 0.0546, 0.5584, 0.0546, 0.5584, 0.0546, 0.5584, 0.0546, 0.5584, 0.0546, 0.5584, 0.0546, 0.5584, 0.0546, 0.5584, 0.0546, 0.5584, 0.0546, 0.5584, 0.0546, 0.5584, 0.0546, 0.5584, 0.0546, 0.5584, 0.0546, 0.5584, 0.0546, 0.5584, 0.0546, 0.5584, 0.0546, 0.5584, 0.0546, 0.5584, 0.0546, 0.5584, 0.0546, 0.5584, 0.8076, 0.9398, 0.8076, 0.9398, 0.8076, 0.9398, 0.8076, 0.9398, 0.0546, 0.5584, 0.0546, 0.5584, 0.0546, 0.5584, 0.0546, 0.5584, 0.0, 0.0, 0.0, 0.0, 0.0, 0.0, 0.0, 0.0, 0.0546, 0.5584, 0.0546, 0.5584, 0.0546, 0.5584, 0.0546, 0.5584, 0.0546, 0.5584, 0.0546, 0.5584, 0.0546, 0.5584, 0.0546, 0.5584, 0.0546, 0.5584, 0.0546, 0.5584, 0.0546, 0.5584, 0.0546, 0.5584, 0.0546, 0.5584, 0.0546, 0.5584, 0.0546, 0.5584, 0.6723, 0.9447, 0.6723, 0.9447, 0.6723, 0.9447, 0.6723, 0.9447, 0.0546, 0.5584, 0.0546, 0.5584, 0.0546, 0.5584, 0.0546, 0.5584, 0.0546, 0.5584, 0.0546, 0.5584, 0.0546, 0.5584, 0.0546, 0.5584, 0.0546, 0.5584, 0.0546, 0.5584, 0.0546, 0.5584, 0.0546, 0.5584, 0.0546, 0.5584, 0.0546, 0.5584, 0.0546, 0.5584, 0.0546, 0.5584, 0.0546, 0.5584, 0.0546, 0.5584, 0.0546, 0.5584, 0.0546, 0.5584, 0.0546, 0.5584, 0.0546, 0.5584, 0.0546, 0.5584, 0.0546, 0.5584, 0.0546, 0.5584, 0.0546, 0.5584, 0.0546, 0.5584, 0.0546, 0.5584, 0.0546, 0.5584, 0.0546, 0.5584, 0.0546, 0.5584, 0.0546, 0.5584, 0.0546, 0.5584, 0.0546, 0.5584, 0.0546, 0.5584, 0.0546, 0.5584, 0.0546, 0.5584, 0.0546, 0.5584, 0.0546, 0.5584, 0.0546, 0.5584, 0.0546, 0.5584, 0.0546, 0.5584, 0.0546, 0.5584, 0.0546, 0.5584, 0.9503, 0.9324, 0.9503, 0.9324, 0.9503, 0.9324, 0.9503, 0.9324, 0.0546, 0.5584, 0.0546, 0.5584, 0.0546, 0.5584, 0.0546, 0.5584, 0.0546, 0.5584, 0.0546, 0.5584, 0.0546, 0.5584, 0.0546, 0.5584, 0.0546, 0.5584, 0.0546, 0.5584, 0.0546, 0.5584, 0.0546, 0.5584, 0.0546, 0.5584, 0.0546, 0.5584, 0.0546, 0.5584, 0.0546, 0.5584, 0.0546, 0.5584, 0.0546, 0.5584, 0.0546, 0.5584, 0.0546, 0.5584, 0.0546, 0.5584, 0.0546, 0.5584, 0.0546, 0.5584, 0.0546, 0.5584, 0.0546, 0.5584, 0.0546, 0.5584, 0.0546, 0.5584, 0.0546, 0.5584, 0.0546, 0.5584, 0.0546, 0.5584, 0.0546, 0.5584, 0.0546, 0.5584, 0.0546, 0.5584, 0.0546, 0.5584, 0.0546, 0.5584, 0.0546, 0.5584, 0.0546, 0.5584, 0.0546, 0.5584, 0.0546, 0.5584, 0.0546, 0.5584, 0.0546, 0.5584, 0.0546, 0.5584, 0.0546, 0.5584, 0.0546, 0.5584, 0.0546, 0.5584, 0.0546, 0.5584, 0.0546, 0.5584, 0.0546, 0.5584, 0.0546, 0.5584, 0.0546, 0.5584, 0.0546, 0.5584, 0.0546, 0.5584, 0.0546, 0.5584, 0.0546, 0.5584, 0.0546, 0.5584, 0.0546, 0.5584, 0.0546, 0.5584, 0.0546, 0.5584, 0.0546, 0.5584, 0.0546, 0.5584, 0.0546, 0.5584, 0.0546, 0.5584, 0.0546, 0.5584, 0.0546, 0.5584, 0.0546, 0.5584, 0.0546, 0.5584, 0.0546, 0.5584, 0.0546, 0.5584, 0.0546, 0.5584, 0.0546, 0.5584, 0.0546, 0.5584, 0.0546, 0.5584, 0.0546, 0.5584, 0.0546, 0.5584, 0.0546, 0.5584, 0.0546, 0.5584, 0.0546, 0.5584, 0.0546, 0.5584, 0.0546, 0.5584, 0.0546, 0.5584, 0.0546, 0.5584, 0.0546, 0.5584, 0.0546, 0.5584, 0.0546, 0.5584, 0.0546, 0.5584, 0.0546, 0.5584, 0.0546, 0.5584, 0.0546, 0.5584, 0.0546, 0.5584, 0.0546, 0.5584, 0.0546, 0.5584, 0.0546, 0.5584, 0.0546, 0.5584, 0.0546, 0.5584, 0.0546, 0.5584, 0.0546, 0.5584, 0.0546, 0.5584, 0.0546, 0.5584, 0.0546, 0.5584, 0.0546, 0.5584, 0.0546, 0.5584, 0.0546, 0.5584, 0.0546, 0.5584, 0.0546, 0.5584, 0.0546, 0.5584, 0.0546, 0.5584, 0.0546, 0.5584, 0.0546, 0.5584, 0.0546, 0.5584, 0.0546, 0.5584, 0.0546, 0.5584, 0.0546, 0.5584, 0.0546, 0.5584, 0.0546, 0.5584, 0.0546, 0.5584, 0.0546, 0.5584, 0.8027, 0.9324, 0.8027, 0.9324, 0.8027, 0.9324, 0.8027, 0.9324, 0.0546, 0.5584, 0.0546, 0.5584, 0.0546, 0.5584, 0.0546, 0.5584, 0.8027, 0.9324, 0.8027, 0.9324, 0.8027, 0.9324, 0.8027, 0.9324, 0.8027, 0.9324, 0.8027, 0.9324, 0.8027, 0.9324, 0.8027, 0.9324, 0.0546, 0.5584, 0.0546, 0.5584, 0.0546, 0.5584, 0.0546, 0.5584, 0.0546, 0.5584, 0.0546, 0.5584, 0.0546, 0.5584, 0.0546, 0.5584, 0.0546, 0.5584, 0.0546, 0.5584, 0.0546, 0.5584, 0.0546, 0.5584, 0.0546, 0.5584, 0.0546, 0.5584, 0.0546, 0.5584, 0.0546, 0.5584, 0.0546, 0.5584, 0.0546, 0.5584, 0.0546, 0.5584, 0.0546, 0.5584, 0.0546, 0.5584, 0.0546, 0.5584, 0.0546, 0.5584, 0.0546, 0.5584, 0.0546, 0.5584, 0.0546, 0.5584, 0.0546, 0.5584, 0.0546, 0.5584, 0.0546, 0.5584, 0.0546, 0.5584, 0.0546, 0.5584, 0.0546, 0.5584, 0.0546, 0.5584, 0.0546, 0.5584, 0.0546, 0.5584, 0.0546, 0.5584, 0.0546, 0.5584, 0.0546, 0.5584, 0.0546, 0.5584, 0.0546, 0.5584, 0.0546, 0.5584, 0.0546, 0.5584, 0.0546, 0.5584, 0.0546, 0.5584, 0.0546, 0.5584, 0.0546, 0.5584, 0.0546, 0.5584, 0.0546, 0.5584, 0.0546, 0.5584, 0.0546, 0.5584, 0.0546, 0.5584, 0.0546, 0.5584, 0.0546, 0.5584, 0.0546, 0.5584, 0.0546, 0.5584, 0.0546, 0.5584, 0.0546, 0.5584, 0.0546, 0.5584, 0.0546, 0.5584, 0.0546, 0.5584, 0.0546, 0.5584, 0.0546, 0.5584, 0.0546, 0.5584, 0.0546, 0.5584, 0.0546, 0.5584, 0.0546, 0.5584, 0.0546, 0.5584, 0.0546, 0.5584, 0.0546, 0.5584, 0.0546, 0.5584, 0.0546, 0.5584, 0.0546, 0.5584, 0.0546, 0.5584, 0.0546, 0.5584, 0.0546, 0.5584, 0.0546, 0.5584, 0.0546, 0.5584, 0.0546, 0.5584, 0.0546, 0.5584, 0.0546, 0.5584, 0.0546, 0.5584, 0.0546, 0.5584, 0.0546, 0.5584, 0.0546, 0.5584, 0.0546, 0.5584, 0.0546, 0.5584, 0.0546, 0.5584, 0.0546, 0.5584, 0.0546, 0.5584, 0.0546, 0.5584, 0.0546, 0.5584, 0.0546, 0.5584, 0.0546, 0.5584, 0.0546, 0.5584, 0.0546, 0.5584, 0.0546, 0.5584, 0.0546, 0.5584, 0.0546, 0.5584, 0.0546, 0.5584, 0.0546, 0.5584, 0.0546, 0.5584, 0.0546, 0.5584, 0.0546, 0.5584, 0.0546, 0.5584, 0.0546, 0.5584, 0.0546, 0.5584, 0.0546, 0.5584, 0.0546, 0.5584, 0.0546, 0.5584, 0.0546, 0.5584, 0.0546, 0.5584, 0.0546, 0.5584, 0.0546, 0.5584, 0.0546, 0.5584, 0.0546, 0.5584, 0.0546, 0.5584, 0.0546, 0.5584, 0.0546, 0.5584, 0.0546, 0.5584, 0.0546, 0.5584, 0.0546, 0.5584, 0.0546, 0.5584, 0.0546, 0.5584, 0.0546, 0.5584, 0.0546, 0.5584, 0.0546, 0.5584, 0.0546, 0.5584, 0.0546, 0.5584, 0.0546, 0.5584, 0.0546, 0.5584, 0.0546, 0.5584, 0.0546, 0.5584, 0.0546, 0.5584, 0.0546, 0.5584, 0.0546, 0.5584, 0.0546, 0.5584, 0.0546, 0.5584, 0.0546, 0.5584, 0.0546, 0.5584, 0.0546, 0.5584, 0.0546, 0.5584, 0.0546, 0.5584, 0.0546, 0.5584, 0.0546, 0.5584, 0.0546, 0.5584, 0.0546, 0.5584, 0.0546, 0.5584, 0.0546, 0.5584, 0.0546, 0.5584, 0.0546, 0.5584, 0.0546, 0.5584, 0.0546, 0.5584, 0.06198, 0.9226, 0.06198, 0.9226, 0.06198, 0.9226, 0.06198, 0.9226, 0.0546, 0.5584, 0.0546, 0.5584, 0.0546, 0.5584, 0.0546, 0.5584, 0.0546, 0.5584, 0.0546, 0.5584, 0.0546, 0.5584, 0.0546, 0.5584, 0.0546, 0.5584, 0.0546, 0.5584, 0.0546, 0.5584, 0.0546, 0.5584, 0.0546, 0.5584, 0.0546, 0.5584, 0.0546, 0.5584, 0.0546, 0.5584, 0.906, 0.9496, 0.906, 0.9496, 0.906, 0.9496, 0.906, 0.9496, 0.0546, 0.5584, 0.0546, 0.5584, 0.0546, 0.5584, 0.0546, 0.5584, 0.0546, 0.5584, 0.0546, 0.5584, 0.0546, 0.5584, 0.0546, 0.5584, 0.0546, 0.5584, 0.0546, 0.5584, 0.0546, 0.5584, 0.0546, 0.5584, 0.0546, 0.5584, 0.0546, 0.5584, 0.0546, 0.5584, 0.0546, 0.5584, 0.0546, 0.5584, 0.0546, 0.5584, 0.0546, 0.5584, 0.0546, 0.5584, 0.0546, 0.5584, 0.0546, 0.5584, 0.0546, 0.5584, 0.0546, 0.5584, 0.0546, 0.5584, 0.0546, 0.5584, 0.0546, 0.5584, 0.0546, 0.5584, 0.0546, 0.5584, 0.0546, 0.5584, 0.0546, 0.5584, 0.0546, 0.5584, 0.0546, 0.5584, 0.0546, 0.5584, 0.0546, 0.5584, 0.0546, 0.5584, 0.0546, 0.5584, 0.0546, 0.5584, 0.0546, 0.5584, 0.0546, 0.5584, 0.0546, 0.5584, 0.0546, 0.5584, 0.0546, 0.5584, 0.0546, 0.5584, 0.0546, 0.5584, 0.0546, 0.5584, 0.0546, 0.5584, 0.0546, 0.5584, 0.0546, 0.5584, 0.0546, 0.5584, 0.0546, 0.5584, 0.0546, 0.5584, 0.0546, 0.5584, 0.0546, 0.5584, 0.0546, 0.5584, 0.0546, 0.5584, 0.0546, 0.5584, 0.0546, 0.5584, 0.0546, 0.5584, 0.0546, 0.5584, 0.0546, 0.5584, 0.0546, 0.5584, 0.0546, 0.5584, 0.0546, 0.5584, 0.0546, 0.5584, 0.0546, 0.5584, 0.0546, 0.5584, 0.0546, 0.5584, 0.0546, 0.5584, 0.0546, 0.5584, 0.0546, 0.5584, 0.0546, 0.5584, 0.0546, 0.5584, 0.0546, 0.5584, 0.0546, 0.5584, 0.0546, 0.5584, 0.0546, 0.5584, 0.0546, 0.5584, 0.0546, 0.5584, 0.0546, 0.5584, 0.0546, 0.5584, 0.0546, 0.5584, 0.0546, 0.5584, 0.0546, 0.5584, 0.0546, 0.5584, 0.0546, 0.5584, 0.0546, 0.5584, 0.0546, 0.5584, 0.0546, 0.5584, 0.0546, 0.5584, 0.0546, 0.5584, 0.0546, 0.5584, 0.0546, 0.5584, 0.0546, 0.5584, 0.0546, 0.5584, 0.0546, 0.5584, 0.0546, 0.5584, 0.0546, 0.5584, 0.0546, 0.5584, 0.0546, 0.5584, 0.0546, 0.5584, 0.0546, 0.5584, 0.0546, 0.5584, 0.0546, 0.5584, 0.0546, 0.5584, 0.0546, 0.5584, 0.0546, 0.5584, 0.0546, 0.5584, 0.0546, 0.5584, 0.0546, 0.5584, 0.0546, 0.5584, 0.0546, 0.5584, 0.0546, 0.5584, 0.0546, 0.5584, 0.0546, 0.5584, 0.0546, 0.5584, 0.0546, 0.5584, 0.0546, 0.5584, 0.0546, 0.5584, 0.0546, 0.5584, 0.0546, 0.5584, 0.0546, 0.5584, 0.0546, 0.5584, 0.0546, 0.5584, 0.0546, 0.5584, 0.0546, 0.5584, 0.0546, 0.5584, 0.0546, 0.5584, 0.0546, 0.5584, 0.0546, 0.5584, 0.0546, 0.5584, 0.0546, 0.5584, 0.0546, 0.5584, 0.0546, 0.5584, 0.0546, 0.5584, 0.0546, 0.5584, 0.9503, 0.9324, 0.9503, 0.9324, 0.9503, 0.9324, 0.9503, 0.9324, 0.9503, 0.9324, 0.9503, 0.9324, 0.9503, 0.9324, 0.9503, 0.9324, 0.9503, 0.9324, 0.9503, 0.9324, 0.9503, 0.9324, 0.9503, 0.9324, 0.0546, 0.5584, 0.0546, 0.5584, 0.0546, 0.5584, 0.0546, 0.5584, 0.0546, 0.5584, 0.0546, 0.5584, 0.0546, 0.5584, 0.0546, 0.5584, 0.0546, 0.5584, 0.0546, 0.5584, 0.0546, 0.5584, 0.0546, 0.5584, 0.0546, 0.5584, 0.0546, 0.5584, 0.0546, 0.5584, 0.0546, 0.5584, 0.0546, 0.5584, 0.0546, 0.5584, 0.0546, 0.5584, 0.0546, 0.5584, 0.0546, 0.5584, 0.0546, 0.5584, 0.0546, 0.5584, 0.0546, 0.5584, 0.0546, 0.5584, 0.0546, 0.5584, 0.0546, 0.5584, 0.0546, 0.5584, 0.0546, 0.5584, 0.0546, 0.5584, 0.0546, 0.5584, 0.0546, 0.5584, 0.0546, 0.5584, 0.0546, 0.5584, 0.0546, 0.5584, 0.0546, 0.5584, 0.0546, 0.5584, 0.0546, 0.5584, 0.0546, 0.5584, 0.0546, 0.5584, 0.0546, 0.5584, 0.0546, 0.5584, 0.0546, 0.5584, 0.0546, 0.5584, 0.0546, 0.5584, 0.0546, 0.5584, 0.0546, 0.5584, 0.0546, 0.5584, 0.0546, 0.5584, 0.0546, 0.5584, 0.0546, 0.5584, 0.0546, 0.5584, 0.0546, 0.5584, 0.0546, 0.5584, 0.0546, 0.5584, 0.0546, 0.5584, 0.9503, 0.9324, 0.9503, 0.9324, 0.9503, 0.9324, 0.9503, 0.9324, 0.9503, 0.9324, 0.9503, 0.9324, 0.9503, 0.9324, 0.9503, 0.9324, 0.0546, 0.5584, 0.0546, 0.5584, 0.0546, 0.5584, 0.0546, 0.5584, 0.0546, 0.5584, 0.0546, 0.5584, 0.0546, 0.5584, 0.0546, 0.5584, 0.0546, 0.5584, 0.0546, 0.5584, 0.0546, 0.5584, 0.0546, 0.5584, 0.0546, 0.5584, 0.0546, 0.5584, 0.0546, 0.5584, 0.0546, 0.5584, 0.0546, 0.5584, 0.0546, 0.5584, 0.0546, 0.5584, 0.0546, 0.5584, 0.0546, 0.5584, 0.0546, 0.5584, 0.0546, 0.5584, 0.0546, 0.5584, 0.0546, 0.5584, 0.0546, 0.5584, 0.0546, 0.5584, 0.0546, 0.5584, 0.0546, 0.5584, 0.0546, 0.5584, 0.4385, 0.6814, 0.4385, 0.6814, 0.4385, 0.6814, 0.4385, 0.6814, 0.1973, 0.6863, 0.1973, 0.6863, 0.1973, 0.6863, 0.1973, 0.6863, 0.0546, 0.5584, 0.0546, 0.5584, 0.0546, 0.5584, 0.0546, 0.5584, 0.9503, 0.9324, 0.9503, 0.9324, 0.9503, 0.9324, 0.9503, 0.9324, 0.9503, 0.9324, 0.9503, 0.9324, 0.9503, 0.9324, 0.9503, 0.9324, 0.0546, 0.5584, 0.0546, 0.5584, 0.0546, 0.5584, 0.0546, 0.5584, 0.0546, 0.5584, 0.0546, 0.5584, 0.0546, 0.5584, 0.0546, 0.5584, 0.0546, 0.5584, 0.0546, 0.5584, 0.0546, 0.5584, 0.0546, 0.5584, 0.0546, 0.5584, 0.0546, 0.5584, 0.0546, 0.5584, 0.0546, 0.5584, 0.0546, 0.5584, 0.0546, 0.5584, 0.0546, 0.5584, 0.0546, 0.5584, 0.0546, 0.5584, 0.0546, 0.5584, 0.0546, 0.5584, 0.0546, 0.5584, 0.0546, 0.5584, 0.0546, 0.5584, 0.0546, 0.5584, 0.0546, 0.5584, 0.0546, 0.5584, 0.0546, 0.5584, 0.0546, 0.5584, 0.0546, 0.5584, 0.0546, 0.5584, 0.0546, 0.5584, 0.0546, 0.5584, 0.0546, 0.5584, 0.0546, 0.5584, 0.0546, 0.5584, 0.0546, 0.5584, 0.0546, 0.5584, 0.0546, 0.5584, 0.0546, 0.5584, 0.0546, 0.5584, 0.0546, 0.5584, 0.0546, 0.5584, 0.0546, 0.5584, 0.0546, 0.5584, 0.0546, 0.5584, 0.0546, 0.5584, 0.0546, 0.5584, 0.0546, 0.5584, 0.0546, 0.5584, 0.0546, 0.5584, 0.0546, 0.5584, 0.0546, 0.5584, 0.0546, 0.5584, 0.0546, 0.5584, 0.0546, 0.5584, 0.0546, 0.5584, 0.0546, 0.5584, 0.0546, 0.5584, 0.0546, 0.5584, 0.0546, 0.5584, 0.0546, 0.5584, 0.0546, 0.5584, 0.0546, 0.5584, 0.0546, 0.5584, 0.0546, 0.5584, 0.0546, 0.5584, 0.0546, 0.5584, 0.0546, 0.5584, 0.0546, 0.5584, 0.0546, 0.5584, 0.0546, 0.5584, 0.0546, 0.5584, 0.0546, 0.5584, 0.0546, 0.5584, 0.0546, 0.5584, 0.532, 0.9349, 0.532, 0.9349, 0.532, 0.9349, 0.532, 0.9349, 0.532, 0.9349, 0.532, 0.9349, 0.532, 0.9349, 0.532, 0.9349, 0.532, 0.9349, 0.532, 0.9349, 0.532, 0.9349, 0.532, 0.9349, 0.8101, 0.9373, 0.8101, 0.9373, 0.8101, 0.9373, 0.8101, 0.9373, 0.8101, 0.9373, 0.8101, 0.9373, 0.8101, 0.9373, 0.8101, 0.9373, 0.8101, 0.9373, 0.8101, 0.9373, 0.8101, 0.9373, 0.8101, 0.9373, 0.8101, 0.9373, 0.8101, 0.9373, 0.8101, 0.9373, 0.8101, 0.9373, 0.0546, 0.5584, 0.0546, 0.5584, 0.0546, 0.5584, 0.0546, 0.5584, 0.8101, 0.9373, 0.8101, 0.9373, 0.8101, 0.9373, 0.8101, 0.9373, 0.8101, 0.9373, 0.8101, 0.9373, 0.8101, 0.9373, 0.8101, 0.9373, 0.8101, 0.9373, 0.8101, 0.9373, 0.8101, 0.9373, 0.8101, 0.9373, 0.8199, 0.93, 0.8199, 0.93, 0.8199, 0.93, 0.8199, 0.93, 0.8101, 0.9373, 0.8101, 0.9373, 0.8101, 0.9373, 0.8101, 0.9373, 0.8101, 0.9373, 0.8101, 0.9373, 0.8101, 0.9373, 0.8101, 0.9373, 0.8101, 0.9373, 0.8101, 0.9373, 0.8101, 0.9373, 0.8101, 0.9373, 0.8027, 0.9324, 0.8027, 0.9324, 0.8027, 0.9324, 0.8027, 0.9324, 0.8027, 0.9324, 0.8027, 0.9324, 0.8027, 0.9324, 0.8027, 0.9324, 0.0, 0.0, 0.0, 0.0, 0.0, 0.0, 0.0, 0.0, 0.8027, 0.9324, 0.8027, 0.9324, 0.8027, 0.9324, 0.8027, 0.9324, 0.8027, 0.9324, 0.8027, 0.9324, 0.8027, 0.9324, 0.8027, 0.9324, 0.8027, 0.9324, 0.8027, 0.9324, 0.8027, 0.9324, 0.8027, 0.9324, 0.8027, 0.9324, 0.8027, 0.9324, 0.8027, 0.9324, 0.8027, 0.9324, 0.8027, 0.9324, 0.8027, 0.9324, 0.8027, 0.9324, 0.8027, 0.9324, 0.8027, 0.9324, 0.8027, 0.9324, 0.8027, 0.9324, 0.8027, 0.9324, 0.8027, 0.9324, 0.8027, 0.9324, 0.8027, 0.9324, 0.8027, 0.9324, 0.8027, 0.9324, 0.8027, 0.9324, 0.8027, 0.9324, 0.8027, 0.9324, 0.8027, 0.9324, 0.8027, 0.9324, 0.8027, 0.9324, 0.8027, 0.9324, 0.8027, 0.9324, 0.8027, 0.9324, 0.8027, 0.9324, 0.8027, 0.9324, 0.8027, 0.9324, 0.8027, 0.9324, 0.8027, 0.9324, 0.8027, 0.9324, 0.8027, 0.9324, 0.8027, 0.9324, 0.8027, 0.9324, 0.8027, 0.9324, 0.8027, 0.9324, 0.8027, 0.9324, 0.8027, 0.9324, 0.8027, 0.9324, 0.0546, 0.5584, 0.0546, 0.5584, 0.0546, 0.5584, 0.0546, 0.5584, 0.0546, 0.5584, 0.0546, 0.5584, 0.0546, 0.5584, 0.0546, 0.5584, 0.0546, 0.5584, 0.0546, 0.5584, 0.0546, 0.5584, 0.0546, 0.5584, 0.0546, 0.5584, 0.0546, 0.5584, 0.0546, 0.5584, 0.6723, 0.9447, 0.6723, 0.9447, 0.6723, 0.9447, 0.6723, 0.9447, 0.6723, 0.9447, 0.6723, 0.9447, 0.6723, 0.9447, 0.6723, 0.9447, 0.6723, 0.9447, 0.6723, 0.9447, 0.6723, 0.9447, 0.8076, 0.9398, 0.8076, 0.9398, 0.8076, 0.9398, 0.8076, 0.9398, 0.8076, 0.9398, 0.8076, 0.9398, 0.8076, 0.9398, 0.8076, 0.9398, 0.8076, 0.9398, 0.8076, 0.9398, 0.8076, 0.9398, 0.8076, 0.9398, 0.8076, 0.9398, 0.8076, 0.9398, 0.8076, 0.9398, 0.8076, 0.9398, 0.8076, 0.9398, 0.8076, 0.9398, 0.8076, 0.9398, 0.8076, 0.9398, 0.8076, 0.9398, 0.8076, 0.9398, 0.8076, 0.9398, 0.8076, 0.9398, 0.8076, 0.9398, 0.8076, 0.9398, 0.8076, 0.9398, 0.8076, 0.9398, 0.8076, 0.9398, 0.8076, 0.9398, 0.8076, 0.9398, 0.8076, 0.9398, 0.0, 0.0, 0.0, 0.0, 0.0, 0.0, 0.0, 0.0, 0.0546, 0.5584, 0.0546, 0.5584, 0.0546, 0.5584, 0.0546, 0.5584, 0.906, 0.9496, 0.906, 0.9496, 0.906, 0.9496, 0.906, 0.9496, 0.906, 0.9496, 0.906, 0.9496, 0.906, 0.9496, 0.906, 0.9496, 0.906, 0.9496, 0.906, 0.9496, 0.906, 0.9496, 0.906, 0.9496, 0.906, 0.9496, 0.906, 0.9496, 0.906, 0.9496, 0.906, 0.9496, 0.906, 0.9496, 0.906, 0.9496, 0.906, 0.9496, 0.906, 0.9496, 0.06228, 0.952, 0.06228, 0.952, 0.06228, 0.952, 0.06228, 0.952, 0.06228, 0.952, 0.06228, 0.952, 0.06228, 0.952, 0.06228, 0.952, 0.06228, 0.952, 0.06228, 0.952, 0.06228, 0.952, 0.06228, 0.952, 0.06228, 0.952, 0.06228, 0.952, 0.06228, 0.952, 0.06228, 0.952, 0.06228, 0.952, 0.06228, 0.952, 0.06228, 0.952, 0.06228, 0.952, 0.06228, 0.952, 0.06228, 0.952, 0.06228, 0.952, 0.06228, 0.952, 0.06228, 0.952, 0.06228, 0.952, 0.06228, 0.952, 0.06228, 0.952, 0.09381, 0.9238, 0.09381, 0.9238, 0.09381, 0.9238, 0.09381, 0.9238, 0.09381, 0.9238, 0.09381, 0.9238, 0.09381, 0.9238, 0.09381, 0.9238, 0.06228, 0.952, 0.06228, 0.952, 0.06228, 0.952, 0.06228, 0.952, 0.09381, 0.9238, 0.09381, 0.9238, 0.09381, 0.9238, 0.09381, 0.9238, 0.06228, 0.952, 0.06228, 0.952, 0.06228, 0.952, 0.06228, 0.952, 0.06228, 0.952, 0.06228, 0.952, 0.06228, 0.952, 0.06228, 0.952, 0.06228, 0.952, 0.06228, 0.952, 0.06228, 0.952, 0.06228, 0.952, 0.06228, 0.952, 0.06228, 0.952, 0.06228, 0.952, 0.06228, 0.952, 0.06228, 0.952, 0.06228, 0.952, 0.06228, 0.952, 0.06228, 0.952, 0.06228, 0.952, 0.06228, 0.952, 0.06228, 0.952, 0.06228, 0.952, 0.0546, 0.5584, 0.0546, 0.5584, 0.0546, 0.5584, 0.0546, 0.5584, 0.0546, 0.5584, 0.0546, 0.5584, 0.0546, 0.5584, 0.0546, 0.5584, 0.0546, 0.5584, 0.0546, 0.5584, 0.0546, 0.5584, 0.0546, 0.5584, 0.0546, 0.5584, 0.0546, 0.5584, 0.0546, 0.5584, 0.0546, 0.5584, 0.0546, 0.5584, 0.0546, 0.5584, 0.0546, 0.5584, 0.0546, 0.5584, 0.0546, 0.5584, 0.0546, 0.5584, 0.0546, 0.5584, 0.0546, 0.5584, 0.0546, 0.5584, 0.0546, 0.5584, 0.0546, 0.5584, 0.0546, 0.5584, 0.0546, 0.5584, 0.0546, 0.5584, 0.0546, 0.5584, 0.0546, 0.5584, 0.0546, 0.5584, 0.0546, 0.5584, 0.0546, 0.5584, 0.0546, 0.5584, 0.0546, 0.5584, 0.0546, 0.5584, 0.0546, 0.5584, 0.0546, 0.5584, 0.0546, 0.5584, 0.0546, 0.5584, 0.0546, 0.5584, 0.0546, 0.5584, 0.0546, 0.5584, 0.0546, 0.5584, 0.0546, 0.5584, 0.0546, 0.5584, 0.0546, 0.5584, 0.0546, 0.5584, 0.0546, 0.5584, 0.0546, 0.5584, 0.8076, 0.9398, 0.8076, 0.9398, 0.8076, 0.9398, 0.8076, 0.9398, 0.0546, 0.5584, 0.0546, 0.5584, 0.0546, 0.5584, 0.0546, 0.5584, 0.0546, 0.5584, 0.0546, 0.5584, 0.0546, 0.5584, 0.0546, 0.5584, 0.0546, 0.5584, 0.0546, 0.5584, 0.0546, 0.5584, 0.0546, 0.5584, 0.0546, 0.5584, 0.0546, 0.5584, 0.0546, 0.5584, 0.0546, 0.5584, 0.0546, 0.5584, 0.0546, 0.5584, 0.0546, 0.5584, 0.0546, 0.5584, 0.0546, 0.5584, 0.0546, 0.5584, 0.0546, 0.5584, 0.0546, 0.5584, 0.0546, 0.5584, 0.0546, 0.5584, 0.0546, 0.5584, 0.0546, 0.5584, 0.0546, 0.5584, 0.0546, 0.5584, 0.0546, 0.5584, 0.0546, 0.5584, 0.0546, 0.5584, 0.0546, 0.5584, 0.0546, 0.5584, 0.0546, 0.5584, 0.0546, 0.5584, 0.0546, 0.5584, 0.0546, 0.5584, 0.0546, 0.5584, 0.0546, 0.5584, 0.0546, 0.5584, 0.0546, 0.5584, 0.0546, 0.5584, 0.0546, 0.5584, 0.0546, 0.5584, 0.0546, 0.5584, 0.0546, 0.5584, 0.0546, 0.5584, 0.0546, 0.5584, 0.0546, 0.5584, 0.0546, 0.5584, 0.0546, 0.5584, 0.0546, 0.5584, 0.0546, 0.5584, 0.0546, 0.5584, 0.0546, 0.5584, 0.0546, 0.5584, 0.0546, 0.5584, 0.0546, 0.5584, 0.0546, 0.5584, 0.0546, 0.5584, 0.0546, 0.5584, 0.0546, 0.5584, 0.0546, 0.5584, 0.0546, 0.5584, 0.0546, 0.5584, 0.0546, 0.5584, 0.0546, 0.5584, 0.0546, 0.5584, 0.0546, 0.5584, 0.0546, 0.5584, 0.0546, 0.5584, 0.0546, 0.5584, 0.0546, 0.5584, 0.0546, 0.5584, 0.0546, 0.5584, 0.0546, 0.5584, 0.0546, 0.5584, 0.0546, 0.5584, 0.0546, 0.5584, 0.0546, 0.5584, 0.0546, 0.5584, 0.0546, 0.5584, 0.0546, 0.5584, 0.0546, 0.5584, 0.0546, 0.5584, 0.0546, 0.5584, 0.0546, 0.5584, 0.0546, 0.5584, 0.0546, 0.5584, 0.0546, 0.5584, 0.0546, 0.5584, 0.0546, 0.5584, 0.0546, 0.5584, 0.0546, 0.5584, 0.0546, 0.5584, 0.0546, 0.5584, 0.0546, 0.5584, 0.0546, 0.5584, 0.0546, 0.5584, 0.0546, 0.5584, 0.0546, 0.5584, 0.0546, 0.5584, 0.0546, 0.5584, 0.0546, 0.5584, 0.0546, 0.5584, 0.0546, 0.5584, 0.0546, 0.5584, 0.0546, 0.5584, 0.0546, 0.5584, 0.0546, 0.5584, 0.0546, 0.5584, 0.0546, 0.5584, 0.8076, 0.9398, 0.8076, 0.9398, 0.8076, 0.9398, 0.8076, 0.9398, 0.0546, 0.5584, 0.0546, 0.5584, 0.0546, 0.5584, 0.0546, 0.5584, 0.8027, 0.9324, 0.8027, 0.9324, 0.8027, 0.9324, 0.8027, 0.9324, 0.0546, 0.5584, 0.0546, 0.5584, 0.0546, 0.5584, 0.0546, 0.5584, 0.0546, 0.5584, 0.0546, 0.5584, 0.0546, 0.5584, 0.0546, 0.5584, 0.0546, 0.5584, 0.0546, 0.5584, 0.0546, 0.5584, 0.0546, 0.5584, 0.0546, 0.5584, 0.0546, 0.5584, 0.0546, 0.5584, 0.0546, 0.5584, 0.0546, 0.5584, 0.0546, 0.5584, 0.0546, 0.5584, 0.0546, 0.5584, 0.0546, 0.5584, 0.0546, 0.5584, 0.0546, 0.5584, 0.0546, 0.5584, 0.0546, 0.5584, 0.0546, 0.5584, 0.0546, 0.5584, 0.0546, 0.5584, 0.0546, 0.5584, 0.0546, 0.5584, 0.0546, 0.5584, 0.8076, 0.9398, 0.8076, 0.9398, 0.8076, 0.9398, 0.8076, 0.9398, 0.0546, 0.5584, 0.0546, 0.5584, 0.0546, 0.5584, 0.0546, 0.5584, 0.0546, 0.5584, 0.0546, 0.5584, 0.0546, 0.5584, 0.0546, 0.5584, 0.0546, 0.5584, 0.0546, 0.5584, 0.0546, 0.5584, 0.0546, 0.5584, 0.0546, 0.5584, 0.0546, 0.5584, 0.0546, 0.5584, 0.0546, 0.5584, 0.0546, 0.5584, 0.0546, 0.5584, 0.0546, 0.5584, 0.6723, 0.9447, 0.6723, 0.9447, 0.6723, 0.9447, 0.6723, 0.9447, 0.0546, 0.5584, 0.0546, 0.5584, 0.0546, 0.5584, 0.0546, 0.5584, 0.0546, 0.5584, 0.0546, 0.5584, 0.0546, 0.5584, 0.0546, 0.5584, 0.0546, 0.5584, 0.0546, 0.5584, 0.0546, 0.5584, 0.0546, 0.5584, 0.0546, 0.5584, 0.0546, 0.5584, 0.0546, 0.5584, 0.0546, 0.5584, 0.0546, 0.5584, 0.0546, 0.5584, 0.0546, 0.5584, 0.0546, 0.5584, 0.0546, 0.5584, 0.0546, 0.5584, 0.0546, 0.5584, 0.0546, 0.5584, 0.0546, 0.5584, 0.0546, 0.5584, 0.0546, 0.5584, 0.0546, 0.5584, 0.0546, 0.5584, 0.0546, 0.5584, 0.0546, 0.5584, 0.0546, 0.5584, 0.0546, 0.5584, 0.0546, 0.5584, 0.0546, 0.5584, 0.0546, 0.5584, 0.0546, 0.5584, 0.0546, 0.5584, 0.0546, 0.5584, 0.0546, 0.5584, 0.0546, 0.5584, 0.0546, 0.5584, 0.0546, 0.5584, 0.0546, 0.5584, 0.9503, 0.9324, 0.9503, 0.9324, 0.9503, 0.9324, 0.9503, 0.9324, 0.0546, 0.5584, 0.0546, 0.5584, 0.0546, 0.5584, 0.0546, 0.5584, 0.0546, 0.5584, 0.0546, 0.5584, 0.0546, 0.5584, 0.0546, 0.5584, 0.0546, 0.5584, 0.0546, 0.5584, 0.0546, 0.5584, 0.0546, 0.5584, 0.0546, 0.5584, 0.0546, 0.5584, 0.0546, 0.5584, 0.0546, 0.5584, 0.0546, 0.5584, 0.0546, 0.5584, 0.0546, 0.5584, 0.0546, 0.5584, 0.0546, 0.5584, 0.0546, 0.5584, 0.0546, 0.5584, 0.0546, 0.5584, 0.0546, 0.5584, 0.0546, 0.5584, 0.0546, 0.5584, 0.0546, 0.5584, 0.0546, 0.5584, 0.0546, 0.5584, 0.0546, 0.5584, 0.0546, 0.5584, 0.0546, 0.5584, 0.0546, 0.5584, 0.0546, 0.5584, 0.0546, 0.5584, 0.0546, 0.5584, 0.0546, 0.5584, 0.0546, 0.5584, 0.0546, 0.5584, 0.0546, 0.5584, 0.0546, 0.5584, 0.0546, 0.5584, 0.0546, 0.5584, 0.0546, 0.5584, 0.0546, 0.5584, 0.0546, 0.5584, 0.0546, 0.5584, 0.0546, 0.5584, 0.0546, 0.5584, 0.0546, 0.5584, 0.0546, 0.5584, 0.0546, 0.5584, 0.0546, 0.5584, 0.0546, 0.5584, 0.0546, 0.5584, 0.0546, 0.5584, 0.0546, 0.5584, 0.0546, 0.5584, 0.0546, 0.5584, 0.0546, 0.5584, 0.0546, 0.5584, 0.0546, 0.5584, 0.0546, 0.5584, 0.0546, 0.5584, 0.0546, 0.5584, 0.0546, 0.5584, 0.0546, 0.5584, 0.0546, 0.5584, 0.0546, 0.5584, 0.0546, 0.5584, 0.0546, 0.5584, 0.0546, 0.5584, 0.0546, 0.5584, 0.0546, 0.5584, 0.0546, 0.5584, 0.0546, 0.5584, 0.0546, 0.5584, 0.0546, 0.5584, 0.0546, 0.5584, 0.0546, 0.5584, 0.0546, 0.5584, 0.0546, 0.5584, 0.0546, 0.5584, 0.0546, 0.5584, 0.0546, 0.5584, 0.0546, 0.5584, 0.0546, 0.5584, 0.0546, 0.5584, 0.0546, 0.5584, 0.0546, 0.5584, 0.0546, 0.5584, 0.0546, 0.5584, 0.0546, 0.5584, 0.0546, 0.5584, 0.0546, 0.5584, 0.0546, 0.5584, 0.0546, 0.5584, 0.0546, 0.5584, 0.0546, 0.5584, 0.0546, 0.5584, 0.0546, 0.5584, 0.0546, 0.5584, 0.0546, 0.5584, 0.0546, 0.5584, 0.0546, 0.5584, 0.0546, 0.5584, 0.0546, 0.5584, 0.0546, 0.5584, 0.0546, 0.5584, 0.0546, 0.5584, 0.0546, 0.5584, 0.0546, 0.5584, 0.0546, 0.5584, 0.0546, 0.5584, 0.0546, 0.5584, 0.8027, 0.9324, 0.8027, 0.9324, 0.8027, 0.9324, 0.8027, 0.9324, 0.0546, 0.5584, 0.0546, 0.5584, 0.0546, 0.5584, 0.0546, 0.5584, 0.8027, 0.9324, 0.8027, 0.9324, 0.8027, 0.9324, 0.8027, 0.9324, 0.8027, 0.9324, 0.8027, 0.9324, 0.8027, 0.9324, 0.8027, 0.9324, 0.0546, 0.5584, 0.0546, 0.5584, 0.0546, 0.5584, 0.0546, 0.5584, 0.0546, 0.5584, 0.0546, 0.5584, 0.0546, 0.5584, 0.0546, 0.5584, 0.0546, 0.5584, 0.0546, 0.5584, 0.0546, 0.5584, 0.0546, 0.5584, 0.0546, 0.5584, 0.0546, 0.5584, 0.0546, 0.5584, 0.0546, 0.5584, 0.0546, 0.5584, 0.0546, 0.5584, 0.0546, 0.5584, 0.0546, 0.5584, 0.0546, 0.5584, 0.0546, 0.5584, 0.0546, 0.5584, 0.0546, 0.5584, 0.0546, 0.5584, 0.0546, 0.5584, 0.0546, 0.5584, 0.0546, 0.5584, 0.0546, 0.5584, 0.0546, 0.5584, 0.0546, 0.5584, 0.0546, 0.5584, 0.0546, 0.5584, 0.0546, 0.5584, 0.0546, 0.5584, 0.0546, 0.5584, 0.0546, 0.5584, 0.0546, 0.5584, 0.0546, 0.5584, 0.0546, 0.5584, 0.0546, 0.5584, 0.0546, 0.5584, 0.0546, 0.5584, 0.0546, 0.5584, 0.0546, 0.5584, 0.0546, 0.5584, 0.0546, 0.5584, 0.0546, 0.5584, 0.0546, 0.5584, 0.0546, 0.5584, 0.0546, 0.5584, 0.0546, 0.5584, 0.0546, 0.5584, 0.0546, 0.5584, 0.0546, 0.5584, 0.0546, 0.5584, 0.0546, 0.5584, 0.0546, 0.5584, 0.0546, 0.5584, 0.0546, 0.5584, 0.0546, 0.5584, 0.0546, 0.5584, 0.0546, 0.5584, 0.0546, 0.5584, 0.0546, 0.5584, 0.0546, 0.5584, 0.0546, 0.5584, 0.0546, 0.5584, 0.0546, 0.5584, 0.0546, 0.5584, 0.0546, 0.5584, 0.0546, 0.5584, 0.0546, 0.5584, 0.0546, 0.5584, 0.0546, 0.5584, 0.0546, 0.5584, 0.0546, 0.5584, 0.0546, 0.5584, 0.0546, 0.5584, 0.0546, 0.5584, 0.0546, 0.5584, 0.0546, 0.5584, 0.0546, 0.5584, 0.0546, 0.5584, 0.0546, 0.5584, 0.0546, 0.5584, 0.0546, 0.5584, 0.0546, 0.5584, 0.0546, 0.5584, 0.0546, 0.5584, 0.0546, 0.5584, 0.0546, 0.5584, 0.0546, 0.5584, 0.0546, 0.5584, 0.0546, 0.5584, 0.0546, 0.5584, 0.0546, 0.5584, 0.0546, 0.5584, 0.0546, 0.5584, 0.0546, 0.5584, 0.0546, 0.5584, 0.0546, 0.5584, 0.0546, 0.5584, 0.0546, 0.5584, 0.0546, 0.5584, 0.0546, 0.5584, 0.0546, 0.5584, 0.0546, 0.5584, 0.0546, 0.5584, 0.0546, 0.5584, 0.0546, 0.5584, 0.0546, 0.5584, 0.0546, 0.5584, 0.0546, 0.5584, 0.0546, 0.5584, 0.0546, 0.5584, 0.0546, 0.5584, 0.0546, 0.5584, 0.0546, 0.5584, 0.0546, 0.5584, 0.0546, 0.5584, 0.0546, 0.5584, 0.0546, 0.5584, 0.0546, 0.5584, 0.0546, 0.5584, 0.0546, 0.5584, 0.0546, 0.5584, 0.0546, 0.5584, 0.0546, 0.5584, 0.0546, 0.5584, 0.0546, 0.5584, 0.0546, 0.5584, 0.0546, 0.5584, 0.0546, 0.5584, 0.0546, 0.5584, 0.0546, 0.5584, 0.0546, 0.5584, 0.0546, 0.5584, 0.0546, 0.5584, 0.0546, 0.5584, 0.0546, 0.5584, 0.0546, 0.5584, 0.0546, 0.5584, 0.0546, 0.5584, 0.0546, 0.5584, 0.0546, 0.5584, 0.0546, 0.5584, 0.0546, 0.5584, 0.0546, 0.5584, 0.0546, 0.5584, 0.0546, 0.5584, 0.0546, 0.5584, 0.06198, 0.9226, 0.06198, 0.9226, 0.06198, 0.9226, 0.06198, 0.9226, 0.0546, 0.5584, 0.0546, 0.5584, 0.0546, 0.5584, 0.0546, 0.5584, 0.0546, 0.5584, 0.0546, 0.5584, 0.0546, 0.5584, 0.0546, 0.5584, 0.0546, 0.5584, 0.0546, 0.5584, 0.0546, 0.5584, 0.0546, 0.5584, 0.0546, 0.5584, 0.0546, 0.5584, 0.0546, 0.5584, 0.0546, 0.5584, 0.906, 0.9496, 0.906, 0.9496, 0.906, 0.9496, 0.906, 0.9496, 0.0546, 0.5584, 0.0546, 0.5584, 0.0546, 0.5584, 0.0546, 0.5584, 0.0546, 0.5584, 0.0546, 0.5584, 0.0546, 0.5584, 0.0546, 0.5584, 0.0546, 0.5584, 0.0546, 0.5584, 0.0546, 0.5584, 0.0546, 0.5584, 0.0546, 0.5584, 0.0546, 0.5584, 0.0546, 0.5584, 0.0546, 0.5584, 0.0546, 0.5584, 0.0546, 0.5584, 0.0546, 0.5584, 0.0546, 0.5584, 0.0546, 0.5584, 0.0546, 0.5584, 0.0546, 0.5584, 0.0546, 0.5584, 0.0546, 0.5584, 0.0546, 0.5584, 0.0546, 0.5584, 0.0546, 0.5584, 0.0546, 0.5584, 0.0546, 0.5584, 0.0546, 0.5584, 0.0546, 0.5584, 0.0546, 0.5584, 0.0546, 0.5584, 0.0546, 0.5584, 0.0546, 0.5584, 0.0546, 0.5584, 0.0546, 0.5584, 0.0546, 0.5584, 0.0546, 0.5584, 0.0546, 0.5584, 0.0546, 0.5584, 0.0546, 0.5584, 0.0546, 0.5584, 0.0546, 0.5584, 0.0546, 0.5584, 0.0546, 0.5584, 0.0546, 0.5584, 0.0546, 0.5584, 0.0546, 0.5584, 0.0546, 0.5584, 0.0546, 0.5584, 0.0546, 0.5584, 0.0546, 0.5584, 0.0546, 0.5584, 0.0546, 0.5584, 0.0546, 0.5584, 0.0546, 0.5584, 0.0546, 0.5584, 0.0546, 0.5584, 0.0546, 0.5584, 0.0546, 0.5584, 0.0546, 0.5584, 0.0546, 0.5584, 0.0546, 0.5584, 0.0546, 0.5584, 0.0546, 0.5584, 0.0546, 0.5584, 0.0546, 0.5584, 0.0546, 0.5584, 0.0546, 0.5584, 0.0546, 0.5584, 0.0546, 0.5584, 0.0546, 0.5584, 0.0546, 0.5584, 0.0546, 0.5584, 0.0546, 0.5584, 0.0546, 0.5584, 0.0546, 0.5584, 0.0546, 0.5584, 0.0546, 0.5584, 0.0546, 0.5584, 0.0546, 0.5584, 0.0546, 0.5584, 0.0546, 0.5584, 0.0546, 0.5584, 0.0546, 0.5584, 0.0546, 0.5584, 0.0546, 0.5584, 0.0546, 0.5584, 0.0546, 0.5584, 0.0546, 0.5584, 0.0546, 0.5584, 0.0546, 0.5584, 0.0546, 0.5584, 0.0546, 0.5584, 0.0546, 0.5584, 0.0546, 0.5584, 0.0546, 0.5584, 0.0546, 0.5584, 0.0546, 0.5584, 0.0546, 0.5584, 0.0546, 0.5584, 0.0546, 0.5584, 0.0546, 0.5584, 0.0546, 0.5584, 0.0546, 0.5584, 0.0546, 0.5584, 0.0546, 0.5584, 0.0546, 0.5584, 0.0546, 0.5584, 0.0546, 0.5584, 0.0546, 0.5584, 0.0546, 0.5584, 0.0546, 0.5584, 0.0546, 0.5584, 0.0546, 0.5584, 0.0546, 0.5584, 0.0546, 0.5584, 0.0546, 0.5584, 0.0546, 0.5584, 0.0546, 0.5584, 0.0546, 0.5584, 0.0546, 0.5584, 0.0546, 0.5584, 0.0546, 0.5584, 0.0546, 0.5584, 0.0546, 0.5584, 0.0546, 0.5584, 0.0546, 0.5584, 0.0546, 0.5584, 0.0546, 0.5584, 0.0546, 0.5584, 0.0546, 0.5584, 0.0546, 0.5584, 0.0546, 0.5584, 0.9503, 0.9324, 0.9503, 0.9324, 0.9503, 0.9324, 0.9503, 0.9324, 0.9503, 0.9324, 0.9503, 0.9324, 0.9503, 0.9324, 0.9503, 0.9324, 0.9503, 0.9324, 0.9503, 0.9324, 0.9503, 0.9324, 0.9503, 0.9324, 0.0546, 0.5584, 0.0546, 0.5584, 0.0546, 0.5584, 0.0546, 0.5584, 0.0546, 0.5584, 0.0546, 0.5584, 0.0546, 0.5584, 0.0546, 0.5584, 0.0546, 0.5584, 0.0546, 0.5584, 0.0546, 0.5584, 0.0546, 0.5584, 0.0546, 0.5584, 0.0546, 0.5584, 0.0546, 0.5584, 0.0546, 0.5584, 0.0546, 0.5584, 0.0546, 0.5584, 0.0546, 0.5584, 0.0546, 0.5584, 0.0546, 0.5584, 0.0546, 0.5584, 0.0546, 0.5584, 0.0546, 0.5584, 0.0546, 0.5584, 0.0546, 0.5584, 0.0546, 0.5584, 0.0546, 0.5584, 0.0546, 0.5584, 0.0546, 0.5584, 0.0546, 0.5584, 0.0546, 0.5584, 0.0546, 0.5584, 0.0546, 0.5584, 0.0546, 0.5584, 0.0546, 0.5584, 0.0546, 0.5584, 0.0546, 0.5584, 0.0546, 0.5584, 0.0546, 0.5584, 0.0546, 0.5584, 0.0546, 0.5584, 0.0546, 0.5584, 0.0546, 0.5584, 0.0546, 0.5584, 0.0546, 0.5584, 0.0546, 0.5584, 0.0546, 0.5584, 0.0546, 0.5584, 0.0546, 0.5584, 0.0546, 0.5584, 0.0546, 0.5584, 0.0546, 0.5584, 0.0546, 0.5584, 0.0546, 0.5584, 0.0546, 0.5584, 0.9503, 0.9324, 0.9503, 0.9324, 0.9503, 0.9324, 0.9503, 0.9324, 0.9503, 0.9324, 0.9503, 0.9324, 0.9503, 0.9324, 0.9503, 0.9324, 0.0546, 0.5584, 0.0546, 0.5584, 0.0546, 0.5584, 0.0546, 0.5584, 0.0546, 0.5584, 0.0546, 0.5584, 0.0546, 0.5584, 0.0546, 0.5584, 0.0546, 0.5584, 0.0546, 0.5584, 0.0546, 0.5584, 0.0546, 0.5584, 0.0546, 0.5584, 0.0546, 0.5584, 0.0546, 0.5584, 0.0546, 0.5584, 0.0546, 0.5584, 0.0546, 0.5584, 0.0546, 0.5584, 0.0546, 0.5584, 0.0546, 0.5584, 0.0546, 0.5584, 0.0546, 0.5584, 0.0546, 0.5584, 0.0546, 0.5584, 0.0546, 0.5584, 0.0546, 0.5584, 0.0546, 0.5584, 0.0546, 0.5584, 0.0546, 0.5584, 0.4385, 0.6814, 0.4385, 0.6814, 0.4385, 0.6814, 0.4385, 0.6814, 0.1973, 0.6863, 0.1973, 0.6863, 0.1973, 0.6863, 0.1973, 0.6863, 0.0546, 0.5584, 0.0546, 0.5584, 0.0546, 0.5584, 0.0546, 0.5584, 0.9503, 0.9324, 0.9503, 0.9324, 0.9503, 0.9324, 0.9503, 0.9324, 0.9503, 0.9324, 0.9503, 0.9324, 0.9503, 0.9324, 0.9503, 0.9324, 0.0546, 0.5584, 0.0546, 0.5584, 0.0546, 0.5584, 0.0546, 0.5584, 0.0546, 0.5584, 0.0546, 0.5584, 0.0546, 0.5584, 0.0546, 0.5584, 0.0546, 0.5584, 0.0546, 0.5584, 0.0546, 0.5584, 0.0546, 0.5584, 0.0546, 0.5584, 0.0546, 0.5584, 0.0546, 0.5584, 0.0546, 0.5584, 0.0546, 0.5584, 0.0546, 0.5584, 0.0546, 0.5584, 0.0546, 0.5584, 0.0546, 0.5584, 0.0546, 0.5584, 0.0546, 0.5584, 0.0546, 0.5584, 0.0546, 0.5584, 0.0546, 0.5584, 0.0546, 0.5584, 0.0546, 0.5584, 0.0546, 0.5584, 0.0546, 0.5584, 0.0546, 0.5584, 0.0546, 0.5584, 0.0546, 0.5584, 0.0546, 0.5584, 0.0546, 0.5584, 0.0546, 0.5584, 0.0546, 0.5584, 0.0546, 0.5584, 0.0546, 0.5584, 0.0546, 0.5584, 0.0546, 0.5584, 0.0546, 0.5584, 0.0546, 0.5584, 0.0546, 0.5584, 0.0546, 0.5584, 0.0546, 0.5584, 0.0546, 0.5584, 0.0546, 0.5584, 0.0546, 0.5584, 0.0546, 0.5584, 0.0546, 0.5584, 0.0546, 0.5584, 0.0546, 0.5584, 0.0546, 0.5584, 0.0546, 0.5584, 0.0546, 0.5584, 0.0546, 0.5584, 0.0546, 0.5584, 0.0546, 0.5584, 0.0546, 0.5584, 0.0546, 0.5584, 0.0546, 0.5584, 0.0546, 0.5584, 0.0546, 0.5584, 0.0546, 0.5584, 0.0546, 0.5584, 0.0546, 0.5584, 0.0546, 0.5584, 0.0546, 0.5584, 0.0546, 0.5584, 0.0546, 0.5584, 0.0546, 0.5584, 0.0546, 0.5584, 0.0546, 0.5584, 0.0546, 0.5584, 0.0546, 0.5584, 0.0546, 0.5584, 0.0546, 0.5584, 0.532, 0.9349, 0.532, 0.9349, 0.532, 0.9349, 0.532, 0.9349, 0.532, 0.9349, 0.532, 0.9349, 0.532, 0.9349, 0.532, 0.9349, 0.532, 0.9349, 0.532, 0.9349, 0.532, 0.9349, 0.532, 0.9349, 0.8101, 0.9373, 0.8101, 0.9373, 0.8101, 0.9373, 0.8101, 0.9373, 0.8101, 0.9373, 0.8101, 0.9373, 0.8101, 0.9373, 0.8101, 0.9373, 0.8101, 0.9373, 0.8101, 0.9373, 0.8101, 0.9373, 0.8101, 0.9373, 0.8101, 0.9373, 0.8101, 0.9373, 0.8101, 0.9373, 0.8101, 0.9373, 0.0546, 0.5584, 0.0546, 0.5584, 0.0546, 0.5584, 0.0546, 0.5584, 0.8101, 0.9373, 0.8101, 0.9373, 0.8101, 0.9373, 0.8101, 0.9373, 0.8101, 0.9373, 0.8101, 0.9373, 0.8101, 0.9373, 0.8101, 0.9373, 0.8101, 0.9373, 0.8101, 0.9373, 0.8101, 0.9373, 0.8101, 0.9373, 0.8199, 0.93, 0.8199, 0.93, 0.8199, 0.93, 0.8199, 0.93, 0.8101, 0.9373, 0.8101, 0.9373, 0.8101, 0.9373, 0.8101, 0.9373, 0.8101, 0.9373, 0.8101, 0.9373, 0.8101, 0.9373, 0.8101, 0.9373, 0.8101, 0.9373, 0.8101, 0.9373, 0.8101, 0.9373, 0.8101, 0.9373, 0.8027, 0.9324, 0.8027, 0.9324, 0.8027, 0.9324, 0.8027, 0.9324, 0.8027, 0.9324, 0.8027, 0.9324, 0.8027, 0.9324, 0.8027, 0.9324, 0.8027, 0.9324, 0.8027, 0.9324, 0.8027, 0.9324, 0.8027, 0.9324, 0.8027, 0.9324, 0.8027, 0.9324, 0.8027, 0.9324, 0.8027, 0.9324, 0.8027, 0.9324, 0.8027, 0.9324, 0.8027, 0.9324, 0.8027, 0.9324, 0.8027, 0.9324, 0.8027, 0.9324, 0.8027, 0.9324, 0.8027, 0.9324, 0.8027, 0.9324, 0.8027, 0.9324, 0.8027, 0.9324, 0.8027, 0.9324, 0.8027, 0.9324, 0.8027, 0.9324, 0.8027, 0.9324, 0.8027, 0.9324, 0.8027, 0.9324, 0.8027, 0.9324, 0.8027, 0.9324, 0.8027, 0.9324, 0.8027, 0.9324, 0.8027, 0.9324, 0.8027, 0.9324, 0.8027, 0.9324, 0.8027, 0.9324, 0.8027, 0.9324, 0.8027, 0.9324, 0.8027, 0.9324, 0.8027, 0.9324, 0.8027, 0.9324, 0.8027, 0.9324, 0.8027, 0.9324, 0.8027, 0.9324, 0.8027, 0.9324, 0.8027, 0.9324, 0.8027, 0.9324, 0.8027, 0.9324, 0.8027, 0.9324, 0.8027, 0.9324, 0.8027, 0.9324, 0.8027, 0.9324, 0.8027, 0.9324, 0.8027, 0.9324, 0.8027, 0.9324, 0.0546, 0.5584, 0.0546, 0.5584, 0.0546, 0.5584, 0.0546, 0.5584, 0.0546, 0.5584, 0.0546, 0.5584, 0.0546, 0.5584, 0.0546, 0.5584, 0.0546, 0.5584, 0.0546, 0.5584, 0.0546, 0.5584, 0.0546, 0.5584, 0.0546, 0.5584, 0.0546, 0.5584, 0.0546, 0.5584, 0.6723, 0.9447, 0.6723, 0.9447, 0.6723, 0.9447, 0.6723, 0.9447, 0.6723, 0.9447, 0.6723, 0.9447, 0.6723, 0.9447, 0.6723, 0.9447, 0.6723, 0.9447, 0.6723, 0.9447, 0.6723, 0.9447, 0.8076, 0.9398, 0.8076, 0.9398, 0.8076, 0.9398, 0.8076, 0.9398, 0.8076, 0.9398, 0.8076, 0.9398, 0.8076, 0.9398, 0.8076, 0.9398, 0.8076, 0.9398, 0.8076, 0.9398, 0.8076, 0.9398, 0.8076, 0.9398, 0.8076, 0.9398, 0.8076, 0.9398, 0.8076, 0.9398, 0.8076, 0.9398, 0.8076, 0.9398, 0.8076, 0.9398, 0.8076, 0.9398, 0.8076, 0.9398, 0.8076, 0.9398, 0.8076, 0.9398, 0.8076, 0.9398, 0.8076, 0.9398, 0.8076, 0.9398, 0.8076, 0.9398, 0.8076, 0.9398, 0.8076, 0.9398, 0.8076, 0.9398, 0.8076, 0.9398, 0.8076, 0.9398, 0.8076, 0.9398, 0.0546, 0.5584, 0.0546, 0.5584, 0.0546, 0.5584, 0.0546, 0.5584, 0.906, 0.9496, 0.906, 0.9496, 0.906, 0.9496, 0.906, 0.9496, 0.906, 0.9496, 0.906, 0.9496, 0.906, 0.9496, 0.906, 0.9496, 0.906, 0.9496, 0.906, 0.9496, 0.906, 0.9496, 0.906, 0.9496, 0.906, 0.9496, 0.906, 0.9496, 0.906, 0.9496, 0.906, 0.9496, 0.906, 0.9496, 0.906, 0.9496, 0.906, 0.9496, 0.906, 0.9496, 0.06228, 0.952, 0.06228, 0.952, 0.06228, 0.952, 0.06228, 0.952, 0.06228, 0.952, 0.06228, 0.952, 0.06228, 0.952, 0.06228, 0.952, 0.06228, 0.952, 0.06228, 0.952, 0.06228, 0.952, 0.06228, 0.952, 0.06228, 0.952, 0.06228, 0.952, 0.06228, 0.952, 0.06228, 0.952, 0.06228, 0.952, 0.06228, 0.952, 0.06228, 0.952, 0.06228, 0.952, 0.06228, 0.952, 0.06228, 0.952, 0.06228, 0.952, 0.06228, 0.952, 0.06228, 0.952, 0.06228, 0.952, 0.06228, 0.952, 0.06228, 0.952, 0.06228, 0.952, 0.06228, 0.952, 0.06228, 0.952, 0.06228, 0.952, 0.06228, 0.952, 0.06228, 0.952, 0.06228, 0.952, 0.06228, 0.952, 0.06228, 0.952, 0.06228, 0.952, 0.06228, 0.952, 0.06228, 0.952, 0.06228, 0.952, 0.06228, 0.952, 0.06228, 0.952, 0.06228, 0.952, 0.06228, 0.952, 0.06228, 0.952, 0.06228, 0.952, 0.06228, 0.952, 0.06228, 0.952, 0.06228, 0.952, 0.06228, 0.952, 0.06228, 0.952, 0.06228, 0.952, 0.06228, 0.952, 0.06228, 0.952, 0.06228, 0.952])
me_cube_001.materials.append(mat_car)
me_cube_001.update()
me_cube_002 = bpy.data.meshes.new('Cube.002')
me_cube_002.from_pydata([(-0.3456, -0.7898, -0.0003684), (0.3319, -0.3205, -0.5582), (0.331, 0.001545, -0.6445), (-0.3499, 0.7892, -0.0003684), (0.3301, 0.3236, 0.5575), (0.331, 0.001545, 0.6438), (-0.3477, -0.0002879, 0.7891), (0.3319, -0.3205, 0.5575), (-0.3467, -0.395, 0.6833), (0.3325, -0.5563, 0.3217), (0.332, -0.3932, -0.6841), (0.3288, 0.791, -0.0003684), (0.3291, 0.6852, 0.3944), (0.331, 0.001545, 0.7891), (0.1466, 0.06878, -0.03947), (0.1466, 0.06878, 0.03873), (0.1469, -0.03806, 0.06736), (0.1477, -0.321, -0.5582), (0.1459, 0.3231, 0.5575), (0.1468, 0.001047, 0.6438), (0.1477, -0.321, 0.5575), (0.1483, -0.5568, 0.3217), (0.2003, -0.06654, 0.03873), (0.227, -0.6198, -0.01808), (0.2177, 0.001239, -0.6445), (0.2179, -0.07697, -0.0003684), (0.2252, 0.0625, -0.07101), (0.2175, 0.06897, -0.03947), (0.2251, 0.09306, 0.01735), (0.2176, 0.04034, 0.06736), (0.3327, -0.6426, -0.0003683), (0.3325, -0.5563, -0.3224), (-0.3459, -0.684, -0.3951), (-0.3467, -0.395, -0.6841), (-0.3477, -0.0002881, -0.7898), (0.3301, 0.3236, -0.5582), (-0.3488, 0.3944, -0.6841), (0.3295, 0.5594, -0.3224), (-0.3496, 0.6834, -0.3951), (0.3292, 0.6457, -0.0003683), (0.3295, 0.5594, 0.3217), (-0.3496, 0.6834, 0.3944), (-0.3488, 0.3944, 0.6833), (-0.3459, -0.684, 0.3944), (0.3331, -0.7879, -0.0003683), (0.3328, -0.6822, -0.3951), (0.331, 0.001545, -0.7898), (0.3299, 0.3963, -0.6841), (0.3291, 0.6852, -0.3951), (0.3299, 0.3963, 0.6833), (0.332, -0.3932, 0.6833), (0.3328, -0.6822, 0.3944), (0.147, -0.07716, -0.0003683), (0.147, -0.06668, -0.03947), (0.1467, 0.04015, -0.0681), (0.1466, 0.07925, -0.0003683), (0.147, -0.06668, 0.03874), (0.1485, -0.6431, -0.0003683), (0.1483, -0.5568, -0.3224), (0.1468, 0.001047, -0.6445), (0.1459, 0.3231, -0.5582), (0.1453, 0.5589, -0.3224), (0.145, 0.6452, -0.0003683), (0.1453, 0.5589, 0.3217), (0.2001, 0.001191, -0.07858), (0.1999, 0.0794, -0.0003683), (0.2, 0.06892, 0.03874), (0.2192, -0.5566, -0.3224), (0.2261, -0.2939, -0.5471), (0.2244, 0.3271, -0.5293), (0.2239, 0.5302, -0.3262), (0.2236, 0.6223, 0.01735), (0.2238, 0.5479, 0.2948), (0.2245, 0.2964, 0.5463), (0.2253, 0.01897, 0.6207), (0.2262, -0.3246, 0.5286), (0.2268, -0.5277, 0.3255), (0.2256, -0.0871, -0.03093), (0.2255, -0.06938, 0.06087)], [], [(44, 0, 32, 45), (45, 32, 33, 10), (10, 33, 34, 46), (48, 38, 3, 11), (11, 3, 41, 12), (12, 41, 42, 49), (49, 42, 6, 13), (13, 6, 8, 50), (32, 0, 43, 8, 6, 42, 41, 3, 38, 36, 34, 33), (50, 8, 43, 51), (51, 43, 0, 44), (1, 31, 45, 10), (2, 1, 10, 46), (35, 2, 46, 47), (39, 37, 48, 11), (40, 39, 11, 12), (4, 40, 12, 49), (5, 4, 49, 13), (7, 5, 13, 50), (9, 7, 50, 51), (30, 9, 51, 44), (14, 55, 65, 27), (2, 35, 60, 59), (7, 9, 21, 20), (40, 4, 18, 63), (9, 30, 57, 21), (31, 1, 17, 58), (4, 5, 19, 18), (1, 2, 59, 17), (5, 7, 20, 19), (53, 52, 25, 77), (54, 53, 58, 17), (56, 16, 29, 78), (54, 59, 60), (59, 54, 26, 24), (55, 14, 61, 62), (60, 61, 70, 69), (16, 15, 63, 18), (54, 64, 26), (16, 19, 20), (21, 56, 78, 76), (52, 56, 21, 57), (25, 77, 64, 26, 27, 65, 66, 29, 78, 22), (16, 78, 29), (55, 15, 66, 65), (16, 56, 22, 78), (15, 16, 29, 66), (54, 14, 27, 26), (56, 52, 25, 22), (53, 54, 64, 77), (52, 57, 23, 25), (54, 17, 68, 64), (54, 60, 69, 26), (55, 62, 71, 28), (16, 18, 73, 29), (16, 20, 75, 29), (78, 75, 76), (61, 14, 27, 70), (62, 63, 72, 71), (26, 69, 70), (63, 15, 28, 72), (15, 55, 28), (18, 19, 74, 73), (28, 71, 72), (64, 68, 24), (19, 16, 29, 74), (58, 53, 77, 67), (77, 23, 67), (20, 21, 76, 75), (29, 73, 74), (17, 59, 24, 68), (25, 23, 77), (24, 26, 64), (70, 27, 26), (75, 78, 29), (57, 58, 67, 23), (46, 34, 36, 47), (47, 36, 38, 48), (39, 40, 63, 62), (31, 30, 44, 45), (37, 35, 47, 48), (30, 31, 58, 57), (35, 37, 61, 60), (37, 39, 62, 61)])
_uv = me_cube_002.uv_layers.new(name='UVMap')
_uv.uv.foreach_set('vector', [0.9282, 0.9278, 0.9282, 0.9278, 0.9282, 0.9278, 0.9282, 0.9278, 0.9282, 0.9278, 0.9282, 0.9278, 0.9282, 0.9278, 0.9282, 0.9278, 0.9282, 0.9278, 0.9282, 0.9278, 0.9282, 0.9278, 0.9282, 0.9278, 0.9282, 0.9278, 0.9282, 0.9278, 0.9282, 0.9278, 0.9282, 0.9278, 0.9282, 0.9278, 0.9282, 0.9278, 0.9282, 0.9278, 0.9282, 0.9278, 0.9282, 0.9278, 0.9282, 0.9278, 0.9282, 0.9278, 0.9282, 0.9278, 0.9282, 0.9278, 0.9282, 0.9278, 0.9282, 0.9278, 0.9282, 0.9278, 0.9282, 0.9278, 0.9282, 0.9278, 0.9282, 0.9278, 0.9282, 0.9278, 0.9282, 0.9278, 0.9282, 0.9278, 0.9282, 0.9278, 0.9282, 0.9278, 0.9282, 0.9278, 0.9282, 0.9278, 0.9282, 0.9278, 0.9282, 0.9278, 0.9282, 0.9278, 0.9282, 0.9278, 0.9282, 0.9278, 0.9282, 0.9278, 0.9282, 0.9278, 0.9282, 0.9278, 0.9282, 0.9278, 0.9282, 0.9278, 0.9282, 0.9278, 0.9282, 0.9278, 0.9282, 0.9278, 0.9282, 0.9278, 0.9282, 0.9278, 0.9282, 0.9278, 0.9282, 0.9278, 0.9282, 0.9278, 0.9282, 0.9278, 0.9282, 0.9278, 0.9282, 0.9278, 0.9282, 0.9278, 0.9282, 0.9278, 0.9282, 0.9278, 0.9282, 0.9278, 0.9282, 0.9278, 0.9282, 0.9278, 0.9282, 0.9278, 0.9282, 0.9278, 0.9282, 0.9278, 0.9282, 0.9278, 0.9282, 0.9278, 0.9282, 0.9278, 0.9282, 0.9278, 0.9282, 0.9278, 0.9282, 0.9278, 0.9282, 0.9278, 0.9282, 0.9278, 0.9282, 0.9278, 0.9282, 0.9278, 0.9282, 0.9278, 0.9282, 0.9278, 0.9282, 0.9278, 0.9282, 0.9278, 0.9282, 0.9278, 0.9282, 0.9278, 0.9282, 0.9278, 0.9282, 0.9278, 0.9282, 0.9278, 0.9282, 0.9278, 0.9282, 0.9278, 0.9282, 0.9278, 0.9282, 0.9278, 0.9282, 0.9278, 0.564, 0.9402, 0.564, 0.9402, 0.564, 0.9402, 0.564, 0.9402, 0.9282, 0.9278, 0.9282, 0.9278, 0.9282, 0.9278, 0.9282, 0.9278, 0.9282, 0.9278, 0.9282, 0.9278, 0.9282, 0.9278, 0.9282, 0.9278, 0.9282, 0.9278, 0.9282, 0.9278, 0.9282, 0.9278, 0.9282, 0.9278, 0.9282, 0.9278, 0.9282, 0.9278, 0.9282, 0.9278, 0.9282, 0.9278, 0.9282, 0.9278, 0.9282, 0.9278, 0.9282, 0.9278, 0.9282, 0.9278, 0.9282, 0.9278, 0.9282, 0.9278, 0.9282, 0.9278, 0.9282, 0.9278, 0.9282, 0.9278, 0.9282, 0.9278, 0.9282, 0.9278, 0.9282, 0.9278, 0.9282, 0.9278, 0.9282, 0.9278, 0.9282, 0.9278, 0.9282, 0.9278, 0.564, 0.9402, 0.564, 0.9402, 0.564, 0.9402, 0.564, 0.9402, 0.564, 0.9402, 0.564, 0.9402, 0.564, 0.9402, 0.564, 0.9402, 0.564, 0.9402, 0.564, 0.9402, 0.564, 0.9402, 0.564, 0.9402, 0.564, 0.9402, 0.564, 0.9402, 0.564, 0.9402, 0.564, 0.9402, 0.564, 0.9402, 0.564, 0.9402, 0.564, 0.9402, 0.564, 0.9402, 0.564, 0.9402, 0.564, 0.9402, 0.564, 0.9402, 0.9282, 0.9278, 0.9282, 0.9278, 0.9282, 0.9278, 0.9282, 0.9278, 0.564, 0.9402, 0.564, 0.9402, 0.564, 0.9402, 0.564, 0.9402, 0.564, 0.9402, 0.564, 0.9402, 0.564, 0.9402, 0.564, 0.9402, 0.564, 0.9402, 0.564, 0.9402, 0.564, 0.9402, 0.564, 0.9402, 0.564, 0.9402, 0.564, 0.9402, 0.564, 0.9402, 0.564, 0.9402, 0.564, 0.9402, 0.564, 0.9402, 0.8051, 0.9229, 0.8051, 0.9229, 0.8051, 0.9229, 0.8051, 0.9229, 0.8051, 0.9229, 0.8051, 0.9229, 0.8051, 0.9229, 0.8051, 0.9229, 0.8051, 0.9229, 0.8051, 0.9229, 0.564, 0.9402, 0.564, 0.9402, 0.564, 0.9402, 0.564, 0.9402, 0.564, 0.9402, 0.564, 0.9402, 0.564, 0.9402, 0.564, 0.9402, 0.564, 0.9402, 0.564, 0.9402, 0.564, 0.9402, 0.564, 0.9402, 0.564, 0.9402, 0.564, 0.9402, 0.564, 0.9402, 0.564, 0.9402, 0.564, 0.9402, 0.564, 0.9402, 0.564, 0.9402, 0.564, 0.9402, 0.564, 0.9402, 0.564, 0.9402, 0.564, 0.9402, 0.564, 0.9402, 0.564, 0.9402, 0.564, 0.9402, 0.564, 0.9402, 0.564, 0.9402, 0.564, 0.9402, 0.564, 0.9402, 0.564, 0.9402, 0.564, 0.9402, 0.564, 0.9402, 0.564, 0.9402, 0.564, 0.9402, 0.564, 0.9402, 0.564, 0.9402, 0.564, 0.9402, 0.564, 0.9402, 0.564, 0.9402, 0.564, 0.9402, 0.564, 0.9402, 0.564, 0.9402, 0.564, 0.9402, 0.564, 0.9402, 0.564, 0.9402, 0.564, 0.9402, 0.564, 0.9402, 0.564, 0.9402, 0.564, 0.9402, 0.564, 0.9402, 0.9282, 0.9278, 0.9282, 0.9278, 0.9282, 0.9278, 0.564, 0.9402, 0.564, 0.9402, 0.564, 0.9402, 0.564, 0.9402, 0.9282, 0.9278, 0.9282, 0.9278, 0.9282, 0.9278, 0.9282, 0.9278, 0.9282, 0.9278, 0.9282, 0.9278, 0.9282, 0.9278, 0.564, 0.9402, 0.564, 0.9402, 0.564, 0.9402, 0.564, 0.9402, 0.564, 0.9402, 0.564, 0.9402, 0.564, 0.9402, 0.9282, 0.9278, 0.9282, 0.9278, 0.9282, 0.9278, 0.9282, 0.9278, 0.9282, 0.9278, 0.9282, 0.9278, 0.9282, 0.9278, 0.9282, 0.9278, 0.9282, 0.9278, 0.9282, 0.9278, 0.564, 0.9402, 0.564, 0.9402, 0.564, 0.9402, 0.564, 0.9402, 0.564, 0.9402, 0.564, 0.9402, 0.564, 0.9402, 0.564, 0.9402, 0.9282, 0.9278, 0.9282, 0.9278, 0.9282, 0.9278, 0.9282, 0.9278, 0.9282, 0.9278, 0.9282, 0.9278, 0.9282, 0.9278, 0.9282, 0.9278, 0.9282, 0.9278, 0.9282, 0.9278, 0.9282, 0.9278, 0.9282, 0.9278, 0.9282, 0.9278, 0.9282, 0.9278, 0.9282, 0.9278, 0.9282, 0.9278, 0.9282, 0.9278, 0.9282, 0.9278, 0.9282, 0.9278, 0.9282, 0.9278, 0.9282, 0.9278, 0.9282, 0.9278, 0.9282, 0.9278, 0.9282, 0.9278, 0.9282, 0.9278, 0.9282, 0.9278, 0.9282, 0.9278, 0.9282, 0.9278, 0.9282, 0.9278, 0.9282, 0.9278, 0.9282, 0.9278, 0.9282, 0.9278, 0.9282, 0.9278, 0.9282, 0.9278, 0.9282, 0.9278, 0.9282, 0.9278, 0.9282, 0.9278, 0.9282, 0.9278, 0.9282, 0.9278, 0.9282, 0.9278, 0.9282, 0.9278, 0.9282, 0.9278, 0.9282, 0.9278, 0.9282, 0.9278, 0.9282, 0.9278, 0.9282, 0.9278, 0.9282, 0.9278, 0.9282, 0.9278, 0.9282, 0.9278, 0.9282, 0.9278, 0.9282, 0.9278, 0.9282, 0.9278, 0.9282, 0.9278, 0.9282, 0.9278, 0.9282, 0.9278, 0.9282, 0.9278, 0.9282, 0.9278, 0.9282, 0.9278, 0.9282, 0.9278, 0.9282, 0.9278, 0.9282, 0.9278, 0.9282, 0.9278])
me_cube_002.materials.append(mat_car)
me_cube_002.update()

# ---- objects
ob_car = bpy.data.objects.new('car', me_cube_001)
ob_wheel = bpy.data.objects.new('wheel', me_cube_002)

# ---- transforms, parenting, visibility, modifiers, constraints
ob_car.location = (0.0, 0.0, 0.0)
_m = ob_car.modifiers.new('Auto Smooth', 'NODES')
_m.node_group = ng_auto_smooth
_gi = [s.identifier for s in ng_auto_smooth.interface.items_tree if s.item_type == 'SOCKET' and s.in_out == 'INPUT']
_m[_gi[1]] = 0.5236  # Angle
ob_wheel.location = (0.0, 0.0, 0.0)
_m = ob_wheel.modifiers.new('Auto Smooth', 'NODES')
_m.node_group = ng_auto_smooth
_gi = [s.identifier for s in ng_auto_smooth.interface.items_tree if s.item_type == 'SOCKET' and s.in_out == 'INPUT']
_m[_gi[1]] = 0.5236  # Angle

# ---- collection membership
col_collection.objects.link(ob_car)
col_collection.objects.link(ob_wheel)

# ---- scene / render settings (as saved in the file)
scene.frame_start = 1; scene.frame_end = 250; scene.frame_set(1)
scene.render.engine = 'BLENDER_EEVEE_NEXT'
scene.render.film_transparent = True
scene.render.use_high_quality_normals = True
scene.render.use_crop_to_border = True
scene.cycles.time_limit = 120.0
scene.cycles.sampling_pattern = 'TABULATED_SOBOL'
scene.eevee.use_gtao = True
scene.eevee.use_raytracing = True
scene.view_settings.view_transform = 'Filmic'
bpy.context.view_layer.update()

# ---- added for rendering (the .blend has no active camera and no usable light): camera, sun
cam_auto = bpy.data.cameras.new('AutoCamera')
cam_auto.lens = 50.0
cam_auto.sensor_width = 36.0
cam_auto.clip_end = 1000.0
ob_auto_camera = bpy.data.objects.new('AutoCamera', cam_auto)
scene.collection.objects.link(ob_auto_camera)
ob_auto_camera.location = (10.2261, -12.1023, 9.12734)
ob_auto_camera.rotation_euler = (1.09748, -7.21219e-08, 0.694738)
scene.camera = ob_auto_camera
light_auto_sun = bpy.data.lights.new('AutoSun', 'SUN')
light_auto_sun.energy = 3.0
light_auto_sun.angle = 0.0523599
ob_auto_sun = bpy.data.objects.new('AutoSun', light_auto_sun)
scene.collection.objects.link(ob_auto_sun)
ob_auto_sun.rotation_euler = (0.872665, 0.174533, 0.523599)
bpy.context.view_layer.update()
